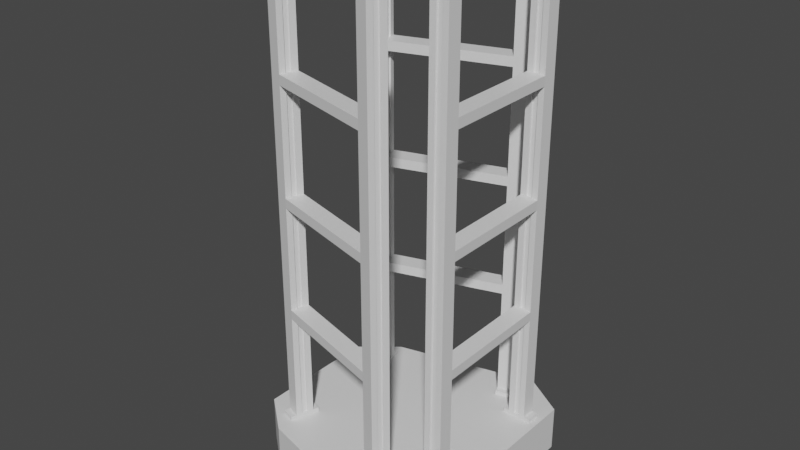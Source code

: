 # Source: Comercial3x1.blend  (saved by Blender 3.2.14; exported with 4.5.12 LTS)
import bpy
from mathutils import Matrix  # noqa: F401  (used for matrix-valued properties, if any)

bpy.ops.wm.read_factory_settings(use_empty=True)
scene = bpy.context.scene
scene.name = 'Scene'

# ---- collections
col_collection = bpy.data.collections.new('Collection'); scene.collection.children.link(col_collection)

# ---- materials (node trees are filled in below, after node groups)
mat_material = bpy.data.materials.new('Material')
mat_material.use_transparent_shadow = False
mat_metal = bpy.data.materials.new('Metal')
mat_metal.alpha_threshold = 0.0
mat_metal.use_transparent_shadow = False
mat_metal.line_color = (0.0, 0.0, 0.0, 1.0)

# ---- material node trees
mat_material.use_nodes = True; mat_material.node_tree.nodes.clear()
_N = mat_material.node_tree.nodes; _L = mat_material.node_tree.links
n0 = _N.new('ShaderNodeBsdfPrincipled'); n0.name = 'Principled BSDF'; n0.location = (10, 300)
n0.distribution = 'GGX'
n0.subsurface_method = 'RANDOM_WALK_SKIN'
n0.inputs[3].default_value = 1.45
n0.inputs[27].default_value = (0.0, 0.0, 0.0, 1.0)
n0.inputs[28].default_value = 1.0
n1 = _N.new('ShaderNodeOutputMaterial'); n1.name = 'Material Output'; n1.location = (300, 300)
_L.new(n0.outputs[0], n1.inputs[0])
n1.is_active_output = True
mat_metal.use_nodes = True; mat_metal.node_tree.nodes.clear()
_N = mat_metal.node_tree.nodes; _L = mat_metal.node_tree.links
n0 = _N.new('ShaderNodeOutputMaterial'); n0.name = 'Material Output'; n0.location = (300, 300)
n1 = _N.new('ShaderNodeBsdfPrincipled'); n1.name = 'Principled BSDF'; n1.location = (10, 300)
n1.distribution = 'GGX'
n1.subsurface_method = 'RANDOM_WALK_SKIN'
n1.inputs[2].default_value = 0.4
n1.inputs[3].default_value = 1.45
n1.inputs[27].default_value = (0.0, 0.0, 0.0, 1.0)
n1.inputs[28].default_value = 1.0
_L.new(n1.outputs[0], n0.inputs[0])
n0.is_active_output = True

# ---- world
world_world = bpy.data.worlds.new('World'); scene.world = world_world
world_world.use_nodes = True; world_world.node_tree.nodes.clear()
_N = world_world.node_tree.nodes; _L = world_world.node_tree.links
n0 = _N.new('ShaderNodeOutputWorld'); n0.name = 'World Output'; n0.location = (300, 300)
n1 = _N.new('ShaderNodeBackground'); n1.name = 'Background'; n1.location = (10, 300)
n1.inputs[0].default_value = (0.05088, 0.05088, 0.05088, 1.0)
_L.new(n1.outputs[0], n0.inputs[0])
n0.is_active_output = True
world_world.color = (0.05088, 0.05088, 0.05088)
world_world.use_sun_shadow = False
world_world.sun_shadow_jitter_overblur = 0.0

# ---- meshes
me_cube_001 = bpy.data.meshes.new('Cube.001')
me_cube_001.from_pydata([(-0.9597, -0.54, 0.0), (-0.9597, -0.54, 0.4), (-0.9597, 0.54, 0.0), (-0.9597, 0.54, 0.4), (1.0, -0.9, 0.0), (1.0, -0.9, 0.4), (1.0, 0.9, 0.0), (1.0, 0.9, 0.4), (0.6352, 1.127, 0.0), (-0.6352, 0.8067, 0.0), (-0.6352, 0.8067, 0.4), (0.6352, 1.127, 0.4), (-0.6352, -0.8067, 0.0), (0.6352, -1.127, 0.0), (0.6352, -1.127, 0.4), (-0.6352, -0.8067, 0.4)], [], [(0, 1, 3, 2), (8, 11, 7, 6), (6, 7, 5, 4), (12, 15, 1, 0), (8, 6, 4, 13), (10, 3, 1, 15), (7, 11, 14, 5), (11, 10, 15, 14), (2, 9, 12, 0), (9, 8, 13, 12), (4, 5, 14, 13), (13, 14, 15, 12), (2, 3, 10, 9), (9, 10, 11, 8)])
_uv = me_cube_001.uv_layers.new(name='UVMap')
_uv.uv.foreach_set('vector', [0.0, 0.2065, 0.08476, 0.2065, 0.08476, 0.4353, 5.95e-08, 0.4353, 0.4674, 0.6316, 0.4227, 0.5597, 0.5, 0.5116, 0.5447, 0.5836, 0.5848, 0.5116, 0.5, 0.5116, 0.5, 0.1302, 0.5848, 0.1302, 0.09971, 0.08451, 0.1535, 0.15, 0.08476, 0.2065, 0.03095, 0.141, 0.6621, 0.4775, 0.5848, 0.4294, 0.5848, 0.04803, 0.6621, 0.0, 0.1535, 0.4918, 0.08476, 0.4353, 0.08476, 0.2065, 0.1535, 0.15, 0.5, 0.5116, 0.4227, 0.5597, 0.4227, 0.08219, 0.5, 0.1302, 0.4227, 0.5597, 0.1535, 0.4918, 0.1535, 0.15, 0.4227, 0.08219, 1.0, 0.3532, 0.9312, 0.4097, 0.9312, 0.06781, 1.0, 0.1243, 0.9312, 0.4097, 0.6621, 0.4775, 0.6621, 0.0, 0.9312, 0.06781, 0.5447, 0.05823, 0.5, 0.1302, 0.4227, 0.08219, 0.4674, 0.0102, 0.402, 0.0, 0.4227, 0.08219, 0.1535, 0.15, 0.1328, 0.06781, 0.03095, 0.5008, 0.08476, 0.4353, 0.1535, 0.4918, 0.09971, 0.5573, 0.1328, 0.574, 0.1535, 0.4918, 0.4227, 0.5597, 0.402, 0.6418])
me_cube_001.materials.append(mat_material)
me_cube_001.update()
me_cube_002 = bpy.data.meshes.new('Cube.002')
me_cube_002.from_pydata([(-0.1522, 0.5264, -1.747), (-0.1522, 0.5264, -1.71), (-0.1522, 0.6483, -1.747), (-0.1522, 0.6483, -1.71), (0.1124, 0.5264, -1.747), (0.1124, 0.5264, -1.71), (0.1124, 0.6483, -1.747), (0.1124, 0.6483, -1.71), (0.05947, 0.6483, -1.747), (-0.09926, 0.6483, -1.747), (-0.09926, 0.6483, -1.71), (0.05947, 0.6483, -1.71), (-0.09926, 0.5264, -1.747), (0.05947, 0.5264, -1.747), (0.05947, 0.5264, -1.71), (-0.09926, 0.5264, -1.71), (0.006563, 0.6483, -1.747), (-0.04635, 0.6483, -1.747), (-0.04635, 0.6483, -1.71), (0.006563, 0.6483, -1.71), (-0.04635, 0.5264, -1.747), (0.006563, 0.5264, -1.747), (0.006563, 0.5264, -1.71), (-0.04635, 0.5264, -1.71), (0.006563, 0.6483, 2.29), (0.05947, 0.6483, 2.29), (-0.04635, 0.5264, 2.29), (-0.09926, 0.5264, 2.29), (0.05947, 0.5264, 2.29), (-0.09926, 0.6483, 2.29), (-0.04635, 0.6483, 2.29), (0.006563, 0.5264, 2.29), (-0.04635, 0.6317, -1.71), (0.006563, 0.6317, -1.71), (0.006563, 0.543, -1.71), (-0.04635, 0.543, -1.71), (0.006563, 0.6317, 2.29), (-0.04635, 0.6317, 2.29), (0.006563, 0.543, 2.29), (-0.04635, 0.543, 2.29), (-0.1124, -0.6483, -1.747), (-0.1124, -0.6483, -1.71), (-0.1124, -0.5264, -1.747), (-0.1124, -0.5264, -1.71), (0.1522, -0.6483, -1.747), (0.1522, -0.6483, -1.71), (0.1522, -0.5264, -1.747), (0.1522, -0.5264, -1.71), (0.09926, -0.5264, -1.747), (-0.05947, -0.5264, -1.747), (-0.05947, -0.5264, -1.71), (0.09926, -0.5264, -1.71), (-0.05947, -0.6483, -1.747), (0.09926, -0.6483, -1.747), (0.09926, -0.6483, -1.71), (-0.05947, -0.6483, -1.71), (0.04635, -0.5264, -1.747), (-0.006563, -0.5264, -1.747), (-0.006563, -0.5264, -1.71), (0.04635, -0.5264, -1.71), (-0.006563, -0.6483, -1.747), (0.04635, -0.6483, -1.747), (0.04635, -0.6483, -1.71), (-0.006563, -0.6483, -1.71), (0.04635, -0.5264, 2.29), (0.09926, -0.5264, 2.29), (-0.006563, -0.6483, 2.29), (-0.05947, -0.6483, 2.29), (0.09926, -0.6483, 2.29), (-0.05947, -0.5264, 2.29), (-0.006563, -0.5264, 2.29), (0.04635, -0.6483, 2.29), (-0.006563, -0.543, -1.71), (0.04635, -0.543, -1.71), (0.04635, -0.6317, -1.71), (-0.006563, -0.6317, -1.71), (0.04635, -0.543, 2.29), (-0.006563, -0.543, 2.29), (0.04635, -0.6317, 2.29), (-0.006563, -0.6317, 2.29), (0.006563, 0.6483, 1.332), (0.006563, 0.6483, 1.248), (0.006563, 0.6317, 1.332), (0.006563, 0.6317, 1.248), (0.006563, 0.6483, 0.2476), (0.006563, 0.6483, 0.3317), (0.006563, 0.6317, 0.2476), (0.006563, 0.6317, 0.3317), (0.006563, 0.6483, -0.7524), (0.006563, 0.6483, -0.6683), (0.006563, 0.6317, -0.7524), (0.006563, 0.6317, -0.6683), (0.006563, 0.5264, -0.7524), (0.006563, 0.5264, -0.6683), (0.006563, 0.543, -0.7524), (0.006563, 0.543, -0.6683), (0.006563, 0.5264, 0.3317), (0.006563, 0.5264, 0.2476), (0.006563, 0.543, 0.3317), (0.006563, 0.543, 0.2476), (0.006563, 0.5264, 1.332), (0.006563, 0.5264, 1.248), (0.006563, 0.543, 1.332), (0.006563, 0.543, 1.248), (-0.04635, 0.6483, -0.7524), (-0.04635, 0.6483, -0.6683), (-0.04635, 0.6317, -0.7524), (-0.04635, 0.6317, -0.6683), (-0.04635, 0.6483, 0.3317), (-0.04635, 0.6483, 0.2476), (-0.04635, 0.6317, 0.3317), (-0.04635, 0.6317, 0.2476), (-0.04635, 0.6483, 1.332), (-0.04635, 0.6483, 1.248), (-0.04635, 0.6317, 1.332), (-0.04635, 0.6317, 1.248), (-0.04635, 0.543, -0.7524), (-0.04635, 0.543, -0.6683), (-0.04635, 0.543, 0.3317), (-0.04635, 0.543, 0.2476), (-0.04635, 0.543, 1.332), (-0.04635, 0.543, 1.248), (-0.04635, 0.5264, -0.7524), (-0.04635, 0.5264, -0.6683), (-0.09926, 0.5264, -0.7524), (-0.09926, 0.5264, -0.6683), (-0.04635, 0.5264, 0.3317), (-0.04635, 0.5264, 0.2476), (-0.09926, 0.5264, 0.3317), (-0.09926, 0.5264, 0.2476), (-0.04635, 0.5264, 1.332), (-0.04635, 0.5264, 1.248), (-0.09926, 0.5264, 1.332), (-0.09926, 0.5264, 1.248), (-0.09926, 0.6483, -0.7524), (-0.09926, 0.6483, -0.6683), (-0.09926, 0.6483, 0.3317), (-0.09926, 0.6483, 0.2476), (-0.09926, 0.6483, 1.332), (-0.09926, 0.6483, 1.248), (0.05947, 0.5264, -0.7524), (0.05947, 0.5264, -0.6683), (0.05947, 0.5264, 0.3317), (0.05947, 0.5264, 0.2476), (0.05947, 0.5264, 1.332), (0.05947, 0.5264, 1.248), (0.05947, 0.6483, -0.7524), (0.05947, 0.6483, -0.6683), (0.05947, 0.6483, 0.3317), (0.05947, 0.6483, 0.2476), (0.05947, 0.6483, 1.332), (0.05947, 0.6483, 1.248), (0.04635, -0.5264, 1.332), (0.04635, -0.5264, 1.248), (0.04635, -0.543, 1.332), (0.04635, -0.543, 1.248), (0.04635, -0.5264, 0.2476), (0.04635, -0.5264, 0.3317), (0.04635, -0.543, 0.2476), (0.04635, -0.543, 0.3317), (0.04635, -0.5264, -0.7524), (0.04635, -0.5264, -0.6683), (0.04635, -0.543, -0.7524), (0.04635, -0.543, -0.6683), (0.04635, -0.6483, -0.7524), (0.04635, -0.6483, -0.6683), (0.04635, -0.6317, -0.7524), (0.04635, -0.6317, -0.6683), (0.04635, -0.6483, 0.3317), (0.04635, -0.6483, 0.2476), (0.04635, -0.6317, 0.3317), (0.04635, -0.6317, 0.2476), (0.04635, -0.6483, 1.332), (0.04635, -0.6483, 1.248), (0.04635, -0.6317, 1.332), (0.04635, -0.6317, 1.248), (-0.006563, -0.5264, -0.7524), (-0.006563, -0.5264, -0.6683), (-0.006563, -0.543, -0.7524), (-0.006563, -0.543, -0.6683), (-0.006563, -0.5264, 0.3317), (-0.006563, -0.5264, 0.2476), (-0.006563, -0.543, 0.3317), (-0.006563, -0.543, 0.2476), (-0.006563, -0.5264, 1.332), (-0.006563, -0.5264, 1.248), (-0.006563, -0.543, 1.332), (-0.006563, -0.543, 1.248), (-0.006563, -0.6317, -0.7524), (-0.006563, -0.6317, -0.6683), (-0.006563, -0.6317, 0.3317), (-0.006563, -0.6317, 0.2476), (-0.006563, -0.6317, 1.332), (-0.006563, -0.6317, 1.248), (-0.006563, -0.6483, -0.7524), (-0.006563, -0.6483, -0.6683), (-0.05947, -0.6483, -0.7524), (-0.05947, -0.6483, -0.6683), (-0.006563, -0.6483, 0.3317), (-0.006563, -0.6483, 0.2476), (-0.05947, -0.6483, 0.3317), (-0.05947, -0.6483, 0.2476), (-0.006563, -0.6483, 1.332), (-0.006563, -0.6483, 1.248), (-0.05947, -0.6483, 1.332), (-0.05947, -0.6483, 1.248), (-0.05947, -0.5264, -0.7524), (-0.05947, -0.5264, -0.6683), (-0.05947, -0.5264, 0.3317), (-0.05947, -0.5264, 0.2476), (-0.05947, -0.5264, 1.332), (-0.05947, -0.5264, 1.248), (0.09926, -0.6483, -0.7524), (0.09926, -0.6483, -0.6683), (0.09926, -0.6483, 0.3317), (0.09926, -0.6483, 0.2476), (0.09926, -0.6483, 1.332), (0.09926, -0.6483, 1.248), (0.09926, -0.5264, -0.7524), (0.09926, -0.5264, -0.6683), (0.09926, -0.5264, 0.3317), (0.09926, -0.5264, 0.2476), (0.09926, -0.5264, 1.332), (0.09926, -0.5264, 1.248)], [], [(0, 1, 3, 2), (8, 11, 7, 6), (6, 7, 5, 4), (12, 15, 1, 0), (8, 6, 4, 13), (10, 3, 1, 15), (7, 11, 14, 5), (2, 9, 12, 0), (16, 8, 13, 21), (4, 5, 14, 13), (20, 23, 15, 12), (2, 3, 10, 9), (16, 19, 11, 8), (9, 10, 18, 17), (17, 18, 19, 16), (13, 14, 22, 21), (21, 22, 23, 20), (9, 17, 20, 12), (17, 16, 21, 20), (23, 22, 34, 35), (19, 18, 32, 33), (37, 39, 38, 36), (27, 26, 39, 37, 30, 29), (25, 24, 36, 38, 31, 28), (40, 41, 43, 42), (48, 51, 47, 46), (46, 47, 45, 44), (52, 55, 41, 40), (48, 46, 44, 53), (50, 43, 41, 55), (47, 51, 54, 45), (42, 49, 52, 40), (56, 48, 53, 61), (44, 45, 54, 53), (60, 63, 55, 52), (42, 43, 50, 49), (56, 59, 51, 48), (49, 50, 58, 57), (57, 58, 59, 56), (53, 54, 62, 61), (61, 62, 63, 60), (49, 57, 60, 52), (57, 56, 61, 60), (63, 62, 74, 75), (59, 58, 72, 73), (77, 79, 78, 76), (67, 66, 79, 77, 70, 69), (65, 64, 76, 78, 71, 68), (150, 80, 24, 25), (24, 80, 82, 36), (81, 85, 87, 83), (88, 19, 33, 90), (84, 89, 91, 86), (33, 32, 106, 90), (22, 14, 140, 92), (22, 92, 94, 34), (93, 97, 99, 95), (100, 31, 38, 102), (120, 102, 38, 39), (96, 101, 103, 98), (18, 10, 134, 104), (18, 104, 106, 32), (91, 107, 111, 86), (105, 109, 111, 107), (87, 110, 115, 83), (112, 30, 37, 114), (82, 114, 37, 36), (108, 113, 115, 110), (35, 34, 94, 116), (117, 95, 99, 119), (118, 98, 103, 121), (26, 130, 120, 39), (122, 23, 35, 116), (15, 23, 122, 124), (127, 123, 117, 119), (125, 123, 127, 129), (132, 130, 26, 27), (131, 126, 118, 121), (138, 132, 27, 29), (128, 126, 131, 133), (10, 15, 124, 134), (105, 135, 137, 109), (108, 136, 139, 113), (135, 125, 129, 137), (136, 128, 133, 139), (112, 138, 29, 30), (14, 11, 146, 140), (93, 141, 143, 97), (96, 142, 145, 101), (100, 144, 28, 31), (11, 19, 88, 146), (141, 147, 149, 143), (142, 148, 151, 145), (147, 89, 84, 149), (148, 85, 81, 151), (144, 150, 25, 28), (222, 152, 64, 65), (64, 152, 154, 76), (153, 157, 159, 155), (160, 59, 73, 162), (73, 72, 178, 162), (156, 161, 163, 158), (62, 54, 212, 164), (62, 164, 166, 74), (165, 169, 171, 167), (172, 71, 78, 174), (192, 174, 78, 79), (168, 173, 175, 170), (58, 50, 206, 176), (58, 176, 178, 72), (163, 179, 183, 158), (159, 182, 187, 155), (177, 181, 183, 179), (184, 70, 77, 186), (154, 186, 77, 76), (180, 185, 187, 182), (75, 74, 166, 188), (189, 167, 171, 191), (66, 202, 192, 79), (190, 170, 175, 193), (194, 63, 75, 188), (55, 63, 194, 196), (199, 195, 189, 191), (197, 195, 199, 201), (204, 202, 66, 67), (203, 198, 190, 193), (210, 204, 67, 69), (200, 198, 203, 205), (50, 55, 196, 206), (177, 207, 209, 181), (207, 197, 201, 209), (180, 208, 211, 185), (208, 200, 205, 211), (184, 210, 69, 70), (54, 51, 218, 212), (165, 213, 215, 169), (168, 214, 217, 173), (172, 216, 68, 71), (51, 59, 160, 218), (213, 219, 221, 215), (219, 161, 156, 221), (214, 220, 223, 217), (220, 157, 153, 223), (216, 222, 65, 68), (85, 148, 149, 84), (148, 142, 143, 149), (128, 136, 137, 129), (136, 108, 109, 137), (108, 110, 111, 109), (110, 87, 86, 111), (87, 85, 84, 86), (89, 147, 146, 88), (147, 141, 140, 146), (95, 117, 123, 93), (92, 122, 116, 94), (125, 135, 134, 124), (135, 105, 104, 134), (105, 107, 106, 104), (107, 91, 90, 106), (91, 89, 88, 90), (81, 83, 82, 80), (83, 115, 114, 82), (115, 113, 112, 114), (113, 139, 138, 112), (139, 133, 132, 138), (145, 151, 150, 144), (151, 81, 80, 150), (211, 205, 204, 210), (205, 203, 202, 204), (203, 193, 192, 202), (193, 175, 174, 192), (175, 173, 172, 174), (173, 217, 216, 172), (217, 223, 222, 216), (220, 214, 215, 221), (214, 168, 169, 215), (168, 170, 171, 169), (170, 190, 191, 171), (190, 198, 199, 191), (198, 200, 201, 199), (200, 208, 209, 201), (219, 213, 212, 218), (213, 165, 164, 212), (165, 167, 166, 164), (167, 189, 188, 166), (189, 195, 194, 188), (195, 197, 196, 194), (197, 207, 206, 196), (161, 177, 179, 163), (162, 178, 176, 160), (160, 176, 122, 92), (176, 206, 124, 122), (206, 207, 125, 124), (207, 177, 123, 125), (177, 161, 93, 123), (161, 219, 141, 93), (219, 218, 140, 141), (218, 160, 92, 140), (97, 127, 119, 99), (158, 183, 181, 156), (157, 180, 182, 159), (98, 118, 126, 96), (102, 120, 130, 100), (152, 184, 186, 154), (155, 187, 185, 153), (101, 131, 121, 103), (156, 181, 127, 97), (181, 209, 129, 127), (209, 208, 128, 129), (208, 180, 126, 128), (180, 157, 96, 126), (157, 220, 142, 96), (220, 221, 143, 142), (221, 156, 97, 143), (153, 185, 131, 101), (185, 211, 133, 131), (211, 210, 132, 133), (210, 184, 130, 132), (184, 152, 100, 130), (152, 222, 144, 100), (222, 223, 145, 144), (223, 153, 101, 145)])
_uv = me_cube_002.uv_layers.new(name='UVMap')
_uv.uv.foreach_set('vector', [0.8768, 0.9668, 0.8677, 0.9668, 0.8677, 0.9369, 0.8768, 0.9369, 0.6505, 0.0, 0.6505, 0.009108, 0.6375, 0.009108, 0.6375, 0.0, 0.8677, 0.9668, 0.8586, 0.9668, 0.8586, 0.9369, 0.8677, 0.9369, 0.7806, 0.0, 0.7806, 0.009108, 0.7676, 0.009108, 0.7676, 0.0, 0.9185, 0.8549, 0.9185, 0.8679, 0.8885, 0.8679, 0.8885, 0.8549, 0.8716, 0.9069, 0.8846, 0.9069, 0.8846, 0.9369, 0.8716, 0.9369, 0.8885, 0.9069, 0.9015, 0.9069, 0.9015, 0.9369, 0.8885, 0.9369, 0.9185, 0.8029, 0.9185, 0.8159, 0.8885, 0.8159, 0.8885, 0.8029, 0.9185, 0.8419, 0.9185, 0.8549, 0.8885, 0.8549, 0.8885, 0.8419, 0.8326, 0.0, 0.8326, 0.009108, 0.8196, 0.009108, 0.8196, 0.0, 0.7936, 0.0, 0.7936, 0.009108, 0.7806, 0.009108, 0.7806, 0.0, 0.7025, 0.0, 0.7025, 0.009108, 0.6895, 0.009108, 0.6895, 0.0, 0.6635, 0.0, 0.6635, 0.009108, 0.6505, 0.009108, 0.6505, 0.0, 0.6895, 0.0, 0.6895, 0.009108, 0.6765, 0.009108, 0.6765, 0.0, 0.6765, 0.0, 0.6765, 0.009108, 0.6635, 0.009108, 0.6635, 0.0, 0.8196, 0.0, 0.8196, 0.009108, 0.8066, 0.009108, 0.8066, 0.0, 0.8066, 0.0, 0.8066, 0.009108, 0.7936, 0.009108, 0.7936, 0.0, 0.9185, 0.8159, 0.9185, 0.8289, 0.8885, 0.8289, 0.8885, 0.8159, 0.9185, 0.8289, 0.9185, 0.8419, 0.8885, 0.8419, 0.8885, 0.8289, 0.9147, 0.7837, 0.9147, 0.7707, 0.9187, 0.7707, 0.9187, 0.7837, 0.9187, 0.7837, 0.9187, 0.7967, 0.9147, 0.7967, 0.9147, 0.7837, 0.9144, 0.8939, 0.8926, 0.8939, 0.8926, 0.8809, 0.9144, 0.8809, 0.8885, 0.9069, 0.8885, 0.8939, 0.8926, 0.8939, 0.9144, 0.8939, 0.9185, 0.8939, 0.9185, 0.9069, 0.9185, 0.8679, 0.9185, 0.8809, 0.9144, 0.8809, 0.8926, 0.8809, 0.8885, 0.8809, 0.8885, 0.8679, 0.962, 0.9512, 0.9528, 0.9512, 0.9528, 0.9212, 0.962, 0.9212, 0.7806, 0.2446, 0.7806, 0.2537, 0.7676, 0.2537, 0.7676, 0.2446, 0.9107, 0.9369, 0.9015, 0.9369, 0.9015, 0.9069, 0.9107, 0.9069, 0.7155, 0.0, 0.7155, 0.009108, 0.7025, 0.009108, 0.7025, 0.0, 0.8885, 0.8549, 0.8885, 0.8679, 0.8586, 0.8679, 0.8586, 0.8549, 0.8976, 0.7707, 0.9106, 0.7707, 0.9106, 0.8007, 0.8976, 0.8007, 0.8586, 0.9069, 0.8716, 0.9069, 0.8716, 0.9369, 0.8586, 0.9369, 0.8885, 0.8029, 0.8885, 0.8159, 0.8586, 0.8159, 0.8586, 0.8029, 0.8885, 0.8419, 0.8885, 0.8549, 0.8586, 0.8549, 0.8586, 0.8419, 0.7676, 0.0, 0.7676, 0.009108, 0.7545, 0.009108, 0.7545, 0.0, 0.7285, 0.0, 0.7285, 0.009108, 0.7155, 0.009108, 0.7155, 0.0, 0.8326, 0.2446, 0.8326, 0.2537, 0.8196, 0.2537, 0.8196, 0.2446, 0.7936, 0.2446, 0.7936, 0.2537, 0.7806, 0.2537, 0.7806, 0.2446, 0.8196, 0.2446, 0.8196, 0.2537, 0.8066, 0.2537, 0.8066, 0.2446, 0.8066, 0.2446, 0.8066, 0.2537, 0.7936, 0.2537, 0.7936, 0.2446, 0.7545, 0.0, 0.7545, 0.009108, 0.7415, 0.009108, 0.7415, 0.0, 0.7415, 0.0, 0.7415, 0.009108, 0.7285, 0.009108, 0.7285, 0.0, 0.8885, 0.8159, 0.8885, 0.8289, 0.8586, 0.8289, 0.8586, 0.8159, 0.8885, 0.8289, 0.8885, 0.8419, 0.8586, 0.8419, 0.8586, 0.8289, 0.9106, 0.7967, 0.9106, 0.7837, 0.9147, 0.7837, 0.9147, 0.7967, 0.9147, 0.7707, 0.9147, 0.7837, 0.9106, 0.7837, 0.9106, 0.7707, 0.8845, 0.8939, 0.8627, 0.8939, 0.8627, 0.8809, 0.8845, 0.8809, 0.8586, 0.9069, 0.8586, 0.8939, 0.8627, 0.8939, 0.8845, 0.8939, 0.8885, 0.8939, 0.8885, 0.9069, 0.8885, 0.8679, 0.8885, 0.8809, 0.8845, 0.8809, 0.8627, 0.8809, 0.8586, 0.8809, 0.8586, 0.8679, 0.6505, 0.7569, 0.6635, 0.7569, 0.6635, 0.9924, 0.6505, 0.9924, 0.9488, 0.9833, 0.9488, 0.7478, 0.9528, 0.7478, 0.9528, 0.9833, 0.9488, 0.7271, 0.9488, 0.502, 0.9528, 0.502, 0.9528, 0.7271, 0.9488, 0.2355, 0.9488, 0.0, 0.9528, 0.0, 0.9528, 0.2355, 0.9488, 0.4813, 0.9488, 0.2562, 0.9528, 0.2562, 0.9528, 0.4813, 0.8326, 0.0, 0.8456, 0.0, 0.8456, 0.2355, 0.8326, 0.2355, 0.8066, 0.009108, 0.8196, 0.009108, 0.8196, 0.2446, 0.8066, 0.2446, 0.9919, 0.471, 0.9919, 0.2355, 0.9959, 0.2355, 0.9959, 0.471, 0.9959, 0.2251, 0.9959, 2.98e-08, 1.0, 0.0, 1.0, 0.2251, 0.8025, 0.7568, 0.8025, 0.9923, 0.7984, 0.9923, 0.7984, 0.7568, 0.8065, 0.7247, 0.8195, 0.7247, 0.8195, 0.9601, 0.8065, 0.9601, 0.9959, 0.4503, 0.9959, 0.2251, 1.0, 0.2251, 1.0, 0.4503, 0.6765, 0.009108, 0.6895, 0.009108, 0.6895, 0.2446, 0.6765, 0.2446, 0.9488, 0.0, 0.9488, 0.2355, 0.9447, 0.2355, 0.9447, 0.0, 0.8326, 0.2562, 0.8456, 0.2562, 0.8456, 0.4813, 0.8326, 0.4813, 0.9488, 0.2562, 0.9488, 0.4813, 0.9447, 0.4813, 0.9447, 0.2562, 0.8326, 0.502, 0.8456, 0.502, 0.8456, 0.7271, 0.8326, 0.7271, 0.9488, 0.7478, 0.9488, 0.9833, 0.9447, 0.9833, 0.9447, 0.7478, 0.8326, 0.7478, 0.8456, 0.7478, 0.8456, 0.9833, 0.8326, 0.9833, 0.9488, 0.502, 0.9488, 0.7271, 0.9447, 0.7271, 0.9447, 0.502, 0.9659, 0.471, 0.9528, 0.471, 0.9528, 0.2355, 0.9659, 0.2355, 0.9919, 0.9006, 0.9789, 0.9006, 0.9789, 0.6754, 0.9919, 0.6754, 0.7806, 0.7568, 0.7936, 0.7568, 0.7936, 0.9819, 0.7806, 0.9819, 0.9919, 0.2355, 0.9919, 0.0, 0.9959, 0.0, 0.9959, 0.2355, 0.8025, 0.9923, 0.8025, 0.7568, 0.8065, 0.7568, 0.8065, 0.9923, 0.7806, 0.009108, 0.7936, 0.009108, 0.7936, 0.2446, 0.7806, 0.2446, 0.9919, 0.9212, 0.9919, 0.6961, 0.9959, 0.6961, 0.9959, 0.9212, 0.9659, 0.6754, 0.9789, 0.6754, 0.9789, 0.9006, 0.9659, 0.9006, 0.8195, 0.4892, 0.8326, 0.4892, 0.8326, 0.7247, 0.8195, 0.7247, 0.9236, 0.9959, 0.9236, 0.7707, 0.9277, 0.7707, 0.9277, 0.9959, 0.0, 0.7478, 0.02995, 0.7478, 0.02995, 0.9833, 0.0, 0.9833, 0.9528, 0.6961, 0.9659, 0.6961, 0.9659, 0.9212, 0.9528, 0.9212, 5.96e-08, 0.0, 0.02995, 0.0, 0.02995, 0.2355, 5.96e-08, 0.2355, 0.6765, 0.2653, 0.6895, 0.2653, 0.6895, 0.4904, 0.6765, 0.4904, 0.6765, 0.5111, 0.6895, 0.5111, 0.6895, 0.7362, 0.6765, 0.7362, 5.96e-08, 0.2562, 0.02995, 0.2562, 0.02995, 0.4813, 5.96e-08, 0.4813, 5.96e-08, 0.502, 0.02995, 0.502, 0.02995, 0.7271, 0.0, 0.7271, 0.6765, 0.7569, 0.6895, 0.7569, 0.6895, 0.9924, 0.6765, 0.9924, 0.6075, 0.0, 0.6375, 0.0, 0.6375, 0.2355, 0.6075, 0.2355, 0.9789, 0.0, 0.9919, 0.0, 0.9919, 0.2251, 0.9789, 0.2251, 0.9659, 0.0, 0.9789, 0.0, 0.9789, 0.2251, 0.9659, 0.2251, 0.8976, 0.5353, 0.9106, 0.5353, 0.9106, 0.7707, 0.8976, 0.7707, 0.6505, 0.009108, 0.6635, 0.009108, 0.6635, 0.2446, 0.6505, 0.2446, 0.6075, 0.2562, 0.6375, 0.2562, 0.6375, 0.4813, 0.6075, 0.4813, 0.6075, 0.502, 0.6375, 0.502, 0.6375, 0.7271, 0.6075, 0.7271, 0.6505, 0.2653, 0.6635, 0.2653, 0.6635, 0.4904, 0.6505, 0.4904, 0.6505, 0.5111, 0.6635, 0.5111, 0.6635, 0.7362, 0.6505, 0.7362, 0.6075, 0.7478, 0.6375, 0.7478, 0.6375, 0.9833, 0.6075, 0.9833, 0.8065, 0.4892, 0.8195, 0.4892, 0.8195, 0.7247, 0.8065, 0.7247, 0.9277, 0.7707, 0.9277, 0.5353, 0.9317, 0.5353, 0.9317, 0.7707, 0.9277, 0.9959, 0.9277, 0.7707, 0.9317, 0.7707, 0.9317, 0.9959, 0.9236, 0.7707, 0.9236, 0.5353, 0.9277, 0.5353, 0.9277, 0.7707, 0.9528, 0.0, 0.9659, 0.0, 0.9659, 0.2355, 0.9528, 0.2355, 0.9317, 0.9959, 0.9317, 0.7707, 0.9358, 0.7707, 0.9358, 0.9959, 0.7415, 0.009108, 0.7545, 0.009108, 0.7545, 0.2446, 0.7415, 0.2446, 0.9447, 0.0, 0.9447, 0.2355, 0.9406, 0.2355, 0.9406, 0.0, 0.9447, 0.2562, 0.9447, 0.4813, 0.9406, 0.4813, 0.9406, 0.2562, 0.9447, 0.7478, 0.9447, 0.9833, 0.9406, 0.9833, 0.9406, 0.7478, 0.8456, 0.7478, 0.8586, 0.7478, 0.8586, 0.9833, 0.8456, 0.9833, 0.9447, 0.502, 0.9447, 0.7271, 0.9406, 0.7271, 0.9406, 0.502, 0.8066, 0.2537, 0.8196, 0.2537, 0.8196, 0.4892, 0.8066, 0.4892, 0.7943, 0.9923, 0.7943, 0.7568, 0.7984, 0.7568, 0.7984, 0.9923, 0.9789, 0.2251, 0.9919, 0.2251, 0.9919, 0.4503, 0.9789, 0.4503, 0.9659, 0.4503, 0.9789, 0.4503, 0.9789, 0.6754, 0.9659, 0.6754, 0.9919, 0.6961, 0.9919, 0.471, 0.9959, 0.471, 0.9959, 0.6961, 0.9358, 0.5353, 0.9358, 0.7707, 0.9317, 0.7707, 0.9317, 0.5353, 0.8195, 0.7247, 0.8326, 0.7247, 0.8326, 0.9601, 0.8195, 0.9601, 0.9195, 0.9959, 0.9195, 0.7707, 0.9236, 0.7707, 0.9236, 0.9959, 0.8456, 0.0, 0.8586, 0.0, 0.8586, 0.2355, 0.8456, 0.2355, 0.8456, 0.2562, 0.8586, 0.2562, 0.8586, 0.4813, 0.8456, 0.4813, 0.9366, 0.9833, 0.9366, 0.7478, 0.9406, 0.7478, 0.9406, 0.9833, 0.8456, 0.502, 0.8586, 0.502, 0.8586, 0.7271, 0.8456, 0.7271, 0.9366, 0.2355, 0.9366, 0.0, 0.9406, 0.0, 0.9406, 0.2355, 0.7155, 0.009108, 0.7285, 0.009108, 0.7285, 0.2446, 0.7155, 0.2446, 0.9366, 0.4813, 0.9366, 0.2562, 0.9406, 0.2562, 0.9406, 0.4813, 0.7155, 0.2653, 0.7285, 0.2653, 0.7285, 0.4904, 0.7155, 0.4904, 0.7155, 0.7569, 0.7285, 0.7569, 0.7285, 0.9924, 0.7155, 0.9924, 0.9366, 0.7271, 0.9366, 0.502, 0.9406, 0.502, 0.9406, 0.7271, 0.2888, 0.7478, 0.3187, 0.7478, 0.3187, 0.9833, 0.2888, 0.9833, 0.7155, 0.5111, 0.7285, 0.5111, 0.7285, 0.7362, 0.7155, 0.7362, 0.2888, 0.0, 0.3187, 0.0, 0.3187, 0.2355, 0.2888, 0.2355, 0.7676, 0.7568, 0.7806, 0.7568, 0.7806, 0.9819, 0.7676, 0.9819, 0.2888, 0.2562, 0.3187, 0.2562, 0.3187, 0.4813, 0.2888, 0.4813, 0.9659, 0.2251, 0.9789, 0.2251, 0.9789, 0.4503, 0.9659, 0.4503, 0.2888, 0.502, 0.3187, 0.502, 0.3187, 0.7271, 0.2888, 0.7271, 0.9106, 0.5353, 0.9236, 0.5353, 0.9236, 0.7707, 0.9106, 0.7707, 0.3187, 0.0, 0.3487, 0.0, 0.3487, 0.2355, 0.3187, 0.2355, 0.7415, 0.2653, 0.7545, 0.2653, 0.7545, 0.4904, 0.7415, 0.4904, 0.7415, 0.5111, 0.7545, 0.5111, 0.7545, 0.7362, 0.7415, 0.7362, 0.7415, 0.7569, 0.7545, 0.7569, 0.7545, 0.9924, 0.7415, 0.9924, 0.7806, 0.2537, 0.7936, 0.2537, 0.7936, 0.4892, 0.7806, 0.4892, 0.3187, 0.2562, 0.3487, 0.2562, 0.3487, 0.4813, 0.3187, 0.4813, 0.9919, 0.6754, 0.9789, 0.6754, 0.9789, 0.4503, 0.9919, 0.4503, 0.3187, 0.502, 0.3487, 0.502, 0.3487, 0.7271, 0.3187, 0.7271, 0.9528, 0.471, 0.9659, 0.471, 0.9659, 0.6961, 0.9528, 0.6961, 0.3187, 0.7478, 0.3487, 0.7478, 0.3487, 0.9833, 0.3187, 0.9833, 0.6635, 0.5111, 0.6505, 0.5111, 0.6505, 0.4904, 0.6635, 0.4904, 0.6375, 0.502, 0.6075, 0.502, 0.6075, 0.4813, 0.6375, 0.4813, 0.02995, 0.502, 5.96e-08, 0.502, 5.96e-08, 0.4813, 0.02995, 0.4813, 0.6895, 0.5111, 0.6765, 0.5111, 0.6765, 0.4904, 0.6895, 0.4904, 0.9488, 0.502, 0.9447, 0.502, 0.9447, 0.4813, 0.9488, 0.4813, 0.8456, 0.502, 0.8326, 0.502, 0.8326, 0.4813, 0.8456, 0.4813, 0.9528, 0.502, 0.9488, 0.502, 0.9488, 0.4813, 0.9528, 0.4813, 0.6635, 0.2653, 0.6505, 0.2653, 0.6505, 0.2446, 0.6635, 0.2446, 0.6375, 0.2562, 0.6075, 0.2562, 0.6075, 0.2355, 0.6375, 0.2355, 0.9237, 0.5348, 0.9107, 0.5353, 0.9106, 0.5312, 0.9236, 0.5307, 0.9106, 0.2631, 0.9236, 0.2636, 0.9234, 0.2676, 0.9104, 0.2671, 0.02995, 0.2562, 5.96e-08, 0.2562, 5.96e-08, 0.2355, 0.02995, 0.2355, 0.6895, 0.2653, 0.6765, 0.2653, 0.6765, 0.2446, 0.6895, 0.2446, 0.9488, 0.2562, 0.9447, 0.2562, 0.9447, 0.2355, 0.9488, 0.2355, 0.8456, 0.2562, 0.8326, 0.2562, 0.8326, 0.2355, 0.8456, 0.2355, 0.9528, 0.2562, 0.9488, 0.2562, 0.9488, 0.2355, 0.9528, 0.2355, 0.9488, 0.7271, 0.9528, 0.7271, 0.9528, 0.7478, 0.9488, 0.7478, 0.8326, 0.7271, 0.8456, 0.7271, 0.8456, 0.7478, 0.8326, 0.7478, 0.9447, 0.7271, 0.9488, 0.7271, 0.9488, 0.7478, 0.9447, 0.7478, 0.6765, 0.7362, 0.6895, 0.7362, 0.6895, 0.7569, 0.6765, 0.7569, 0.0, 0.7271, 0.02995, 0.7271, 0.02995, 0.7478, 0.0, 0.7478, 0.6075, 0.7271, 0.6375, 0.7271, 0.6375, 0.7478, 0.6075, 0.7478, 0.6505, 0.7362, 0.6635, 0.7362, 0.6635, 0.7569, 0.6505, 0.7569, 0.2888, 0.7271, 0.3187, 0.7271, 0.3187, 0.7478, 0.2888, 0.7478, 0.7155, 0.7362, 0.7285, 0.7362, 0.7285, 0.7569, 0.7155, 0.7569, 0.9366, 0.7271, 0.9406, 0.7271, 0.9406, 0.7478, 0.9366, 0.7478, 0.8456, 0.7271, 0.8586, 0.7271, 0.8586, 0.7478, 0.8456, 0.7478, 0.9406, 0.7271, 0.9447, 0.7271, 0.9447, 0.7478, 0.9406, 0.7478, 0.7415, 0.7362, 0.7545, 0.7362, 0.7545, 0.7569, 0.7415, 0.7569, 0.3187, 0.7271, 0.3487, 0.7271, 0.3487, 0.7478, 0.3187, 0.7478, 0.3487, 0.502, 0.3187, 0.502, 0.3187, 0.4813, 0.3487, 0.4813, 0.7545, 0.5111, 0.7415, 0.5111, 0.7415, 0.4904, 0.7545, 0.4904, 0.9447, 0.502, 0.9406, 0.502, 0.9406, 0.4813, 0.9447, 0.4813, 0.8586, 0.502, 0.8456, 0.502, 0.8456, 0.4813, 0.8586, 0.4813, 0.9406, 0.502, 0.9366, 0.502, 0.9366, 0.4813, 0.9406, 0.4813, 0.7285, 0.5111, 0.7155, 0.5111, 0.7155, 0.4904, 0.7285, 0.4904, 0.3187, 0.502, 0.2888, 0.502, 0.2888, 0.4813, 0.3187, 0.4813, 0.3487, 0.2562, 0.3187, 0.2562, 0.3187, 0.2355, 0.3487, 0.2355, 0.7545, 0.2653, 0.7415, 0.2653, 0.7415, 0.2446, 0.7545, 0.2446, 0.9447, 0.2562, 0.9406, 0.2562, 0.9406, 0.2355, 0.9447, 0.2355, 0.8586, 0.2562, 0.8456, 0.2562, 0.8456, 0.2355, 0.8586, 0.2355, 0.9406, 0.2562, 0.9366, 0.2562, 0.9366, 0.2355, 0.9406, 0.2355, 0.7285, 0.2653, 0.7155, 0.2653, 0.7155, 0.2446, 0.7285, 0.2446, 0.3187, 0.2562, 0.2888, 0.2562, 0.2888, 0.2355, 0.3187, 0.2355, 0.9236, 0.2717, 0.9106, 0.2722, 0.9104, 0.2681, 0.9234, 0.2676, 0.9107, 0.0, 0.9237, 0.0004911, 0.9236, 0.004556, 0.9106, 0.004065, 0.9106, 0.004065, 0.9236, 0.004556, 0.9236, 0.2636, 0.9106, 0.2631, 0.9236, 0.004556, 0.9366, 0.005047, 0.9366, 0.2641, 0.9236, 0.2636, 0.2888, 0.2355, 0.2888, 0.2562, 0.02995, 0.2562, 0.02995, 0.2355, 0.8976, 0.2727, 0.9106, 0.2722, 0.9106, 0.5312, 0.8976, 0.5317, 0.9106, 0.2722, 0.9236, 0.2717, 0.9236, 0.5307, 0.9106, 0.5312, 0.9236, 0.2717, 0.9366, 0.2712, 0.9366, 0.5302, 0.9236, 0.5307, 0.3487, 0.2562, 0.3487, 0.2355, 0.6075, 0.2355, 0.6075, 0.2562, 0.8976, 0.003573, 0.9106, 0.004065, 0.9106, 0.2631, 0.8976, 0.2626, 0.8716, 0.5307, 0.8846, 0.5312, 0.8844, 0.5353, 0.8714, 0.5348, 0.8717, 0.2676, 0.8847, 0.2681, 0.8846, 0.2722, 0.8716, 0.2717, 0.7935, 0.4932, 0.7805, 0.4937, 0.7804, 0.4897, 0.7934, 0.4892, 0.7937, 0.7563, 0.7807, 0.7568, 0.7805, 0.7527, 0.7935, 0.7523, 0.8847, 0.2671, 0.8717, 0.2676, 0.8716, 0.2636, 0.8846, 0.2631, 0.8846, 0.004065, 0.8716, 0.004556, 0.8714, 0.0004911, 0.8844, 0.0, 0.8717, 0.5353, 0.8847, 0.5357, 0.8846, 0.5398, 0.8716, 0.5393, 0.8716, 0.7983, 0.8846, 0.7988, 0.8844, 0.8029, 0.8714, 0.8024, 0.8716, 0.2717, 0.8846, 0.2722, 0.8846, 0.5312, 0.8716, 0.5307, 0.8846, 0.2722, 0.8976, 0.2727, 0.8976, 0.5317, 0.8846, 0.5312, 0.2888, 0.4813, 0.2888, 0.502, 0.02995, 0.502, 0.02995, 0.4813, 0.7676, 0.4942, 0.7805, 0.4937, 0.7805, 0.7527, 0.7676, 0.7532, 0.7805, 0.4937, 0.7935, 0.4932, 0.7935, 0.7523, 0.7805, 0.7527, 0.7935, 0.4932, 0.8065, 0.4928, 0.8065, 0.7518, 0.7935, 0.7523, 0.3487, 0.502, 0.3487, 0.4813, 0.6075, 0.4813, 0.6075, 0.502, 0.8586, 0.2712, 0.8716, 0.2717, 0.8716, 0.5307, 0.8586, 0.5302, 0.8716, 0.5393, 0.8846, 0.5398, 0.8846, 0.7988, 0.8716, 0.7983, 0.8846, 0.5398, 0.8976, 0.5403, 0.8976, 0.7993, 0.8846, 0.7988, 0.2888, 0.7271, 0.2888, 0.7478, 0.02995, 0.7478, 0.02995, 0.7271, 0.8586, 0.005047, 0.8716, 0.004556, 0.8716, 0.2636, 0.8586, 0.2641, 0.8716, 0.004556, 0.8846, 0.004065, 0.8846, 0.2631, 0.8716, 0.2636, 0.8846, 0.004065, 0.8976, 0.003573, 0.8976, 0.2626, 0.8846, 0.2631, 0.3487, 0.7478, 0.3487, 0.7271, 0.6075, 0.7271, 0.6075, 0.7478, 0.8586, 0.5388, 0.8716, 0.5393, 0.8716, 0.7983, 0.8586, 0.7978])
me_cube_002.materials.append(mat_metal)
me_cube_002.update()
me_cube_004 = bpy.data.meshes.new('Cube.004')
me_cube_004.from_pydata([(-0.1522, 0.5264, -1.747), (-0.1522, 0.5264, -1.71), (-0.1522, 0.6483, -1.747), (-0.1522, 0.6483, -1.71), (0.1124, 0.5264, -1.747), (0.1124, 0.5264, -1.71), (0.1124, 0.6483, -1.747), (0.1124, 0.6483, -1.71), (0.05947, 0.6483, -1.747), (-0.09926, 0.6483, -1.747), (-0.09926, 0.6483, -1.71), (0.05947, 0.6483, -1.71), (-0.09926, 0.5264, -1.747), (0.05947, 0.5264, -1.747), (0.05947, 0.5264, -1.71), (-0.09926, 0.5264, -1.71), (0.006563, 0.6483, -1.747), (-0.04635, 0.6483, -1.747), (-0.04635, 0.6483, -1.71), (0.006563, 0.6483, -1.71), (-0.04635, 0.5264, -1.747), (0.006563, 0.5264, -1.747), (0.006563, 0.5264, -1.71), (-0.04635, 0.5264, -1.71), (0.006563, 0.6483, 2.29), (0.05947, 0.6483, 2.29), (-0.04635, 0.5264, 2.29), (-0.09926, 0.5264, 2.29), (0.05947, 0.5264, 2.29), (-0.09926, 0.6483, 2.29), (-0.04635, 0.6483, 2.29), (0.006563, 0.5264, 2.29), (-0.04635, 0.6317, -1.71), (0.006563, 0.6317, -1.71), (0.006563, 0.543, -1.71), (-0.04635, 0.543, -1.71), (0.006563, 0.6317, 2.29), (-0.04635, 0.6317, 2.29), (0.006563, 0.543, 2.29), (-0.04635, 0.543, 2.29), (-0.1124, -0.6483, -1.747), (-0.1124, -0.6483, -1.71), (-0.1124, -0.5264, -1.747), (-0.1124, -0.5264, -1.71), (0.1522, -0.6483, -1.747), (0.1522, -0.6483, -1.71), (0.1522, -0.5264, -1.747), (0.1522, -0.5264, -1.71), (0.09926, -0.5264, -1.747), (-0.05947, -0.5264, -1.747), (-0.05947, -0.5264, -1.71), (0.09926, -0.5264, -1.71), (-0.05947, -0.6483, -1.747), (0.09926, -0.6483, -1.747), (0.09926, -0.6483, -1.71), (-0.05947, -0.6483, -1.71), (0.04635, -0.5264, -1.747), (-0.006563, -0.5264, -1.747), (-0.006563, -0.5264, -1.71), (0.04635, -0.5264, -1.71), (-0.006563, -0.6483, -1.747), (0.04635, -0.6483, -1.747), (0.04635, -0.6483, -1.71), (-0.006563, -0.6483, -1.71), (0.04635, -0.5264, 2.29), (0.09926, -0.5264, 2.29), (-0.006563, -0.6483, 2.29), (-0.05947, -0.6483, 2.29), (0.09926, -0.6483, 2.29), (-0.05947, -0.5264, 2.29), (-0.006563, -0.5264, 2.29), (0.04635, -0.6483, 2.29), (-0.006563, -0.543, -1.71), (0.04635, -0.543, -1.71), (0.04635, -0.6317, -1.71), (-0.006563, -0.6317, -1.71), (0.04635, -0.543, 2.29), (-0.006563, -0.543, 2.29), (0.04635, -0.6317, 2.29), (-0.006563, -0.6317, 2.29), (0.006563, 0.6483, 1.332), (0.006563, 0.6483, 1.248), (0.006563, 0.6317, 1.332), (0.006563, 0.6317, 1.248), (0.006563, 0.6483, 0.2476), (0.006563, 0.6483, 0.3317), (0.006563, 0.6317, 0.2476), (0.006563, 0.6317, 0.3317), (0.006563, 0.6483, -0.7524), (0.006563, 0.6483, -0.6683), (0.006563, 0.6317, -0.7524), (0.006563, 0.6317, -0.6683), (0.006563, 0.5264, -0.7524), (0.006563, 0.5264, -0.6683), (0.006563, 0.543, -0.7524), (0.006563, 0.543, -0.6683), (0.006563, 0.5264, 0.3317), (0.006563, 0.5264, 0.2476), (0.006563, 0.543, 0.3317), (0.006563, 0.543, 0.2476), (0.006563, 0.5264, 1.332), (0.006563, 0.5264, 1.248), (0.006563, 0.543, 1.332), (0.006563, 0.543, 1.248), (-0.04635, 0.6483, -0.7524), (-0.04635, 0.6483, -0.6683), (-0.04635, 0.6317, -0.7524), (-0.04635, 0.6317, -0.6683), (-0.04635, 0.6483, 0.3317), (-0.04635, 0.6483, 0.2476), (-0.04635, 0.6317, 0.3317), (-0.04635, 0.6317, 0.2476), (-0.04635, 0.6483, 1.332), (-0.04635, 0.6483, 1.248), (-0.04635, 0.6317, 1.332), (-0.04635, 0.6317, 1.248), (-0.04635, 0.543, -0.7524), (-0.04635, 0.543, -0.6683), (-0.04635, 0.543, 0.3317), (-0.04635, 0.543, 0.2476), (-0.04635, 0.543, 1.332), (-0.04635, 0.543, 1.248), (-0.04635, 0.5264, -0.7524), (-0.04635, 0.5264, -0.6683), (-0.09926, 0.5264, -0.7524), (-0.09926, 0.5264, -0.6683), (-0.04635, 0.5264, 0.3317), (-0.04635, 0.5264, 0.2476), (-0.09926, 0.5264, 0.3317), (-0.09926, 0.5264, 0.2476), (-0.04635, 0.5264, 1.332), (-0.04635, 0.5264, 1.248), (-0.09926, 0.5264, 1.332), (-0.09926, 0.5264, 1.248), (-0.09926, 0.6483, -0.7524), (-0.09926, 0.6483, -0.6683), (-0.09926, 0.6483, 0.3317), (-0.09926, 0.6483, 0.2476), (-0.09926, 0.6483, 1.332), (-0.09926, 0.6483, 1.248), (0.05947, 0.5264, -0.7524), (0.05947, 0.5264, -0.6683), (0.05947, 0.5264, 0.3317), (0.05947, 0.5264, 0.2476), (0.05947, 0.5264, 1.332), (0.05947, 0.5264, 1.248), (0.05947, 0.6483, -0.7524), (0.05947, 0.6483, -0.6683), (0.05947, 0.6483, 0.3317), (0.05947, 0.6483, 0.2476), (0.05947, 0.6483, 1.332), (0.05947, 0.6483, 1.248), (0.04635, -0.5264, 1.332), (0.04635, -0.5264, 1.248), (0.04635, -0.543, 1.332), (0.04635, -0.543, 1.248), (0.04635, -0.5264, 0.2476), (0.04635, -0.5264, 0.3317), (0.04635, -0.543, 0.2476), (0.04635, -0.543, 0.3317), (0.04635, -0.5264, -0.7524), (0.04635, -0.5264, -0.6683), (0.04635, -0.543, -0.7524), (0.04635, -0.543, -0.6683), (0.04635, -0.6483, -0.7524), (0.04635, -0.6483, -0.6683), (0.04635, -0.6317, -0.7524), (0.04635, -0.6317, -0.6683), (0.04635, -0.6483, 0.3317), (0.04635, -0.6483, 0.2476), (0.04635, -0.6317, 0.3317), (0.04635, -0.6317, 0.2476), (0.04635, -0.6483, 1.332), (0.04635, -0.6483, 1.248), (0.04635, -0.6317, 1.332), (0.04635, -0.6317, 1.248), (-0.006563, -0.5264, -0.7524), (-0.006563, -0.5264, -0.6683), (-0.006563, -0.543, -0.7524), (-0.006563, -0.543, -0.6683), (-0.006563, -0.5264, 0.3317), (-0.006563, -0.5264, 0.2476), (-0.006563, -0.543, 0.3317), (-0.006563, -0.543, 0.2476), (-0.006563, -0.5264, 1.332), (-0.006563, -0.5264, 1.248), (-0.006563, -0.543, 1.332), (-0.006563, -0.543, 1.248), (-0.006563, -0.6317, -0.7524), (-0.006563, -0.6317, -0.6683), (-0.006563, -0.6317, 0.3317), (-0.006563, -0.6317, 0.2476), (-0.006563, -0.6317, 1.332), (-0.006563, -0.6317, 1.248), (-0.006563, -0.6483, -0.7524), (-0.006563, -0.6483, -0.6683), (-0.05947, -0.6483, -0.7524), (-0.05947, -0.6483, -0.6683), (-0.006563, -0.6483, 0.3317), (-0.006563, -0.6483, 0.2476), (-0.05947, -0.6483, 0.3317), (-0.05947, -0.6483, 0.2476), (-0.006563, -0.6483, 1.332), (-0.006563, -0.6483, 1.248), (-0.05947, -0.6483, 1.332), (-0.05947, -0.6483, 1.248), (-0.05947, -0.5264, -0.7524), (-0.05947, -0.5264, -0.6683), (-0.05947, -0.5264, 0.3317), (-0.05947, -0.5264, 0.2476), (-0.05947, -0.5264, 1.332), (-0.05947, -0.5264, 1.248), (0.09926, -0.6483, -0.7524), (0.09926, -0.6483, -0.6683), (0.09926, -0.6483, 0.3317), (0.09926, -0.6483, 0.2476), (0.09926, -0.6483, 1.332), (0.09926, -0.6483, 1.248), (0.09926, -0.5264, -0.7524), (0.09926, -0.5264, -0.6683), (0.09926, -0.5264, 0.3317), (0.09926, -0.5264, 0.2476), (0.09926, -0.5264, 1.332), (0.09926, -0.5264, 1.248)], [], [(0, 1, 3, 2), (8, 11, 7, 6), (6, 7, 5, 4), (12, 15, 1, 0), (10, 3, 1, 15), (7, 11, 14, 5), (4, 5, 14, 13), (20, 23, 15, 12), (2, 3, 10, 9), (16, 19, 11, 8), (9, 10, 18, 17), (17, 18, 19, 16), (13, 14, 22, 21), (21, 22, 23, 20), (23, 22, 34, 35), (19, 18, 32, 33), (37, 39, 38, 36), (27, 26, 39, 37, 30, 29), (25, 24, 36, 38, 31, 28), (40, 41, 43, 42), (48, 51, 47, 46), (46, 47, 45, 44), (52, 55, 41, 40), (50, 43, 41, 55), (47, 51, 54, 45), (44, 45, 54, 53), (60, 63, 55, 52), (42, 43, 50, 49), (56, 59, 51, 48), (49, 50, 58, 57), (57, 58, 59, 56), (53, 54, 62, 61), (61, 62, 63, 60), (63, 62, 74, 75), (59, 58, 72, 73), (77, 79, 78, 76), (67, 66, 79, 77, 70, 69), (65, 64, 76, 78, 71, 68), (150, 80, 24, 25), (24, 80, 82, 36), (81, 85, 87, 83), (88, 19, 33, 90), (84, 89, 91, 86), (33, 32, 106, 90), (22, 14, 140, 92), (22, 92, 94, 34), (93, 97, 99, 95), (100, 31, 38, 102), (120, 102, 38, 39), (96, 101, 103, 98), (18, 10, 134, 104), (18, 104, 106, 32), (91, 107, 111, 86), (105, 109, 111, 107), (87, 110, 115, 83), (112, 30, 37, 114), (82, 114, 37, 36), (108, 113, 115, 110), (35, 34, 94, 116), (117, 95, 99, 119), (118, 98, 103, 121), (26, 130, 120, 39), (122, 23, 35, 116), (15, 23, 122, 124), (127, 123, 117, 119), (125, 123, 127, 129), (132, 130, 26, 27), (131, 126, 118, 121), (138, 132, 27, 29), (128, 126, 131, 133), (10, 15, 124, 134), (105, 135, 137, 109), (108, 136, 139, 113), (135, 125, 129, 137), (136, 128, 133, 139), (112, 138, 29, 30), (14, 11, 146, 140), (93, 141, 143, 97), (96, 142, 145, 101), (100, 144, 28, 31), (11, 19, 88, 146), (141, 147, 149, 143), (142, 148, 151, 145), (147, 89, 84, 149), (148, 85, 81, 151), (144, 150, 25, 28), (222, 152, 64, 65), (64, 152, 154, 76), (153, 157, 159, 155), (160, 59, 73, 162), (73, 72, 178, 162), (156, 161, 163, 158), (62, 54, 212, 164), (62, 164, 166, 74), (165, 169, 171, 167), (172, 71, 78, 174), (192, 174, 78, 79), (168, 173, 175, 170), (58, 50, 206, 176), (58, 176, 178, 72), (163, 179, 183, 158), (159, 182, 187, 155), (177, 181, 183, 179), (184, 70, 77, 186), (154, 186, 77, 76), (180, 185, 187, 182), (75, 74, 166, 188), (189, 167, 171, 191), (66, 202, 192, 79), (190, 170, 175, 193), (194, 63, 75, 188), (55, 63, 194, 196), (199, 195, 189, 191), (197, 195, 199, 201), (204, 202, 66, 67), (203, 198, 190, 193), (210, 204, 67, 69), (200, 198, 203, 205), (50, 55, 196, 206), (177, 207, 209, 181), (207, 197, 201, 209), (180, 208, 211, 185), (208, 200, 205, 211), (184, 210, 69, 70), (54, 51, 218, 212), (165, 213, 215, 169), (168, 214, 217, 173), (172, 216, 68, 71), (51, 59, 160, 218), (213, 219, 221, 215), (219, 161, 156, 221), (214, 220, 223, 217), (220, 157, 153, 223), (216, 222, 65, 68), (85, 148, 149, 84), (148, 142, 143, 149), (128, 136, 137, 129), (136, 108, 109, 137), (108, 110, 111, 109), (110, 87, 86, 111), (87, 85, 84, 86), (89, 147, 146, 88), (147, 141, 140, 146), (95, 117, 123, 93), (92, 122, 116, 94), (125, 135, 134, 124), (135, 105, 104, 134), (105, 107, 106, 104), (107, 91, 90, 106), (91, 89, 88, 90), (81, 83, 82, 80), (83, 115, 114, 82), (115, 113, 112, 114), (113, 139, 138, 112), (139, 133, 132, 138), (145, 151, 150, 144), (151, 81, 80, 150), (211, 205, 204, 210), (205, 203, 202, 204), (203, 193, 192, 202), (193, 175, 174, 192), (175, 173, 172, 174), (173, 217, 216, 172), (217, 223, 222, 216), (220, 214, 215, 221), (214, 168, 169, 215), (168, 170, 171, 169), (170, 190, 191, 171), (190, 198, 199, 191), (198, 200, 201, 199), (200, 208, 209, 201), (219, 213, 212, 218), (213, 165, 164, 212), (165, 167, 166, 164), (167, 189, 188, 166), (189, 195, 194, 188), (195, 197, 196, 194), (197, 207, 206, 196), (161, 177, 179, 163), (162, 178, 176, 160), (160, 176, 122, 92), (176, 206, 124, 122), (206, 207, 125, 124), (207, 177, 123, 125), (177, 161, 93, 123), (161, 219, 141, 93), (219, 218, 140, 141), (218, 160, 92, 140), (97, 127, 119, 99), (158, 183, 181, 156), (157, 180, 182, 159), (98, 118, 126, 96), (102, 120, 130, 100), (152, 184, 186, 154), (155, 187, 185, 153), (101, 131, 121, 103), (156, 181, 127, 97), (181, 209, 129, 127), (209, 208, 128, 129), (208, 180, 126, 128), (180, 157, 96, 126), (157, 220, 142, 96), (220, 221, 143, 142), (221, 156, 97, 143), (153, 185, 131, 101), (185, 211, 133, 131), (211, 210, 132, 133), (210, 184, 130, 132), (184, 152, 100, 130), (152, 222, 144, 100), (222, 223, 145, 144), (223, 153, 101, 145)])
_uv = me_cube_004.uv_layers.new(name='UVMap')
_uv.uv.foreach_set('vector', [0.6791, 0.6926, 0.6717, 0.6926, 0.6717, 0.6682, 0.6791, 0.6682, 0.6113, 0.6902, 0.6039, 0.6902, 0.6039, 0.6796, 0.6113, 0.6796, 0.6717, 0.6926, 0.6643, 0.6926, 0.6643, 0.6682, 0.6717, 0.6682, 0.5933, 0.0, 0.5933, 0.007417, 0.5827, 0.007417, 0.5827, 0.0, 0.6813, 0.6364, 0.6919, 0.6364, 0.6919, 0.6608, 0.6813, 0.6608, 0.6813, 0.6608, 0.6919, 0.6608, 0.6919, 0.6852, 0.6813, 0.6852, 0.6357, 0.0, 0.6357, 0.007417, 0.6251, 0.007417, 0.6251, 0.0, 0.6039, 0.0, 0.6039, 0.007417, 0.5933, 0.007417, 0.5933, 0.0, 0.5902, 0.6902, 0.5827, 0.6902, 0.5827, 0.6796, 0.5902, 0.6796, 0.5298, 0.0, 0.5298, 0.007417, 0.5192, 0.007417, 0.5192, 0.0, 0.551, 0.0, 0.551, 0.007417, 0.5404, 0.007417, 0.5404, 0.0, 0.5404, 0.0, 0.5404, 0.007417, 0.5298, 0.007417, 0.5298, 0.0, 0.6251, 0.0, 0.6251, 0.007417, 0.6145, 0.007417, 0.6145, 0.0, 0.6145, 0.0, 0.6145, 0.007417, 0.6039, 0.007417, 0.6039, 0.0, 0.6919, 0.6682, 0.6919, 0.6576, 0.6952, 0.6576, 0.6952, 0.6682, 0.6985, 0.6364, 0.6985, 0.647, 0.6952, 0.647, 0.6952, 0.6364, 0.678, 0.6576, 0.6602, 0.6576, 0.6602, 0.647, 0.678, 0.647, 0.6569, 0.6682, 0.6569, 0.6576, 0.6602, 0.6576, 0.678, 0.6576, 0.6813, 0.6576, 0.6813, 0.6682, 0.6813, 0.6364, 0.6813, 0.647, 0.678, 0.647, 0.6602, 0.647, 0.6569, 0.647, 0.6569, 0.6364, 0.6643, 0.6926, 0.6569, 0.6926, 0.6569, 0.6682, 0.6643, 0.6682, 0.6887, 0.6958, 0.6813, 0.6958, 0.6813, 0.6852, 0.6887, 0.6852, 0.6113, 0.6796, 0.6039, 0.6796, 0.6039, 0.6552, 0.6113, 0.6552, 0.6961, 0.6137, 0.6886, 0.6137, 0.6886, 0.6031, 0.6961, 0.6031, 0.5827, 0.6552, 0.5933, 0.6552, 0.5933, 0.6796, 0.5827, 0.6796, 0.5933, 0.6552, 0.6039, 0.6552, 0.6039, 0.6796, 0.5933, 0.6796, 0.6961, 0.6243, 0.6886, 0.6243, 0.6886, 0.6137, 0.6961, 0.6137, 0.5615, 0.0, 0.5615, 0.007417, 0.551, 0.007417, 0.551, 0.0, 0.6007, 0.6902, 0.5933, 0.6902, 0.5933, 0.6796, 0.6007, 0.6796, 0.6992, 0.2121, 0.6992, 0.2196, 0.6886, 0.2196, 0.6886, 0.2121, 0.7204, 0.2121, 0.7204, 0.2196, 0.7098, 0.2196, 0.7098, 0.2121, 0.7098, 0.2121, 0.7098, 0.2196, 0.6992, 0.2196, 0.6992, 0.2121, 0.5827, 0.0, 0.5827, 0.007417, 0.5721, 0.007417, 0.5721, 0.0, 0.5721, 0.0, 0.5721, 0.007417, 0.5615, 0.007417, 0.5615, 0.0, 0.6104, 0.6447, 0.6104, 0.6341, 0.6137, 0.6341, 0.6137, 0.6447, 0.6137, 0.6235, 0.6137, 0.6341, 0.6104, 0.6341, 0.6104, 0.6235, 0.6038, 0.6447, 0.586, 0.6447, 0.586, 0.6341, 0.6038, 0.6341, 0.5827, 0.6552, 0.5827, 0.6447, 0.586, 0.6447, 0.6038, 0.6447, 0.6071, 0.6447, 0.6071, 0.6552, 0.6071, 0.6235, 0.6071, 0.6341, 0.6038, 0.6341, 0.586, 0.6341, 0.5827, 0.6341, 0.5827, 0.6235, 0.5192, 0.6164, 0.5298, 0.6164, 0.5298, 0.8082, 0.5192, 0.8082, 0.6211, 1.0, 0.6211, 0.8082, 0.6244, 0.8082, 0.6244, 1.0, 0.6211, 0.7914, 0.6211, 0.608, 0.6244, 0.608, 0.6244, 0.7914, 0.6211, 0.391, 0.6211, 0.1992, 0.6244, 0.1992, 0.6244, 0.391, 0.6211, 0.5912, 0.6211, 0.4078, 0.6244, 0.4078, 0.6244, 0.5912, 0.6357, 0.0, 0.6463, 0.0, 0.6463, 0.1918, 0.6357, 0.1918, 0.6145, 0.007417, 0.6251, 0.007417, 0.6251, 0.1992, 0.6145, 0.1992, 0.7734, 0.4039, 0.7734, 0.2121, 0.7767, 0.2121, 0.7767, 0.4039, 0.7489, 0.7781, 0.7489, 0.5947, 0.7522, 0.5947, 0.7522, 0.7781, 0.6344, 0.5828, 0.6344, 0.7745, 0.6311, 0.7745, 0.6311, 0.5828, 0.7204, 0.2121, 0.731, 0.2121, 0.731, 0.4039, 0.7204, 0.4039, 0.7767, 0.1834, 0.7767, 0.0, 0.78, 0.0, 0.78, 0.1834, 0.5404, 0.007417, 0.551, 0.007417, 0.551, 0.1992, 0.5404, 0.1992, 0.6277, 0.1992, 0.6277, 0.391, 0.6244, 0.391, 0.6244, 0.1992, 0.6357, 0.2086, 0.6463, 0.2086, 0.6463, 0.392, 0.6357, 0.392, 0.6277, 0.4078, 0.6277, 0.5912, 0.6244, 0.5912, 0.6244, 0.4078, 0.6357, 0.4088, 0.6463, 0.4088, 0.6463, 0.5922, 0.6357, 0.5922, 0.6277, 0.8082, 0.6277, 1.0, 0.6244, 1.0, 0.6244, 0.8082, 0.6357, 0.609, 0.6463, 0.609, 0.6463, 0.8008, 0.6357, 0.8008, 0.6277, 0.608, 0.6277, 0.7914, 0.6244, 0.7914, 0.6244, 0.608, 0.7416, 0.4039, 0.731, 0.4039, 0.731, 0.2121, 0.7416, 0.2121, 0.7734, 0.7781, 0.7628, 0.7781, 0.7628, 0.5947, 0.7734, 0.5947, 0.7628, 0.2121, 0.7734, 0.2121, 0.7734, 0.3955, 0.7628, 0.3955, 0.7734, 0.1918, 0.7734, 0.0, 0.7767, 0.0, 0.7767, 0.1918, 0.6311, 0.391, 0.6311, 0.1992, 0.6344, 0.1992, 0.6344, 0.391, 0.5933, 0.007417, 0.6039, 0.007417, 0.6039, 0.1992, 0.5933, 0.1992, 0.7449, 0.7781, 0.7449, 0.5947, 0.7482, 0.5947, 0.7482, 0.7781, 0.7522, 0.4113, 0.7628, 0.4113, 0.7628, 0.5947, 0.7522, 0.5947, 0.6886, 0.4113, 0.6992, 0.4113, 0.6992, 0.6031, 0.6886, 0.6031, 0.7562, 0.7781, 0.7562, 0.5947, 0.7595, 0.5947, 0.7595, 0.7781, 0.0, 0.609, 0.02439, 0.609, 0.02439, 0.8008, 0.0, 0.8008, 0.7416, 0.0, 0.7522, 0.0, 0.7522, 0.1834, 0.7416, 0.1834, 5.96e-08, 0.0, 0.02439, 0.0, 0.02439, 0.1918, 5.96e-08, 0.1918, 0.5404, 0.216, 0.551, 0.216, 0.551, 0.3994, 0.5404, 0.3994, 0.5404, 0.4162, 0.551, 0.4162, 0.551, 0.5996, 0.5404, 0.5996, 5.96e-08, 0.2086, 0.02439, 0.2086, 0.02439, 0.392, 5.96e-08, 0.392, 5.96e-08, 0.4088, 0.02439, 0.4088, 0.02439, 0.5922, 0.0, 0.5922, 0.5404, 0.6164, 0.551, 0.6164, 0.551, 0.8082, 0.5404, 0.8082, 0.4948, 0.0, 0.5192, 0.0, 0.5192, 0.1918, 0.4948, 0.1918, 0.7628, 0.0, 0.7734, 0.0, 0.7734, 0.1834, 0.7628, 0.1834, 0.7416, 0.2121, 0.7522, 0.2121, 0.7522, 0.3955, 0.7416, 0.3955, 0.6992, 0.4113, 0.7098, 0.4113, 0.7098, 0.6031, 0.6992, 0.6031, 0.5192, 0.007417, 0.5298, 0.007417, 0.5298, 0.1992, 0.5192, 0.1992, 0.4948, 0.2086, 0.5192, 0.2086, 0.5192, 0.392, 0.4948, 0.392, 0.4948, 0.4088, 0.5192, 0.4088, 0.5192, 0.5922, 0.4948, 0.5922, 0.5192, 0.216, 0.5298, 0.216, 0.5298, 0.3994, 0.5192, 0.3994, 0.5192, 0.4162, 0.5298, 0.4162, 0.5298, 0.5996, 0.5192, 0.5996, 0.4948, 0.609, 0.5192, 0.609, 0.5192, 0.8008, 0.4948, 0.8008, 0.7098, 0.4113, 0.7204, 0.4113, 0.7204, 0.6031, 0.7098, 0.6031, 0.6311, 0.5828, 0.6311, 0.391, 0.6344, 0.391, 0.6344, 0.5828, 0.7734, 0.5947, 0.7734, 0.4113, 0.7767, 0.4113, 0.7767, 0.5947, 0.6277, 0.391, 0.6277, 0.1992, 0.6311, 0.1992, 0.6311, 0.391, 0.731, 0.0, 0.7416, 0.0, 0.7416, 0.1918, 0.731, 0.1918, 0.7595, 0.7781, 0.7595, 0.5947, 0.7628, 0.5947, 0.7628, 0.7781, 0.5721, 0.007417, 0.5827, 0.007417, 0.5827, 0.1992, 0.5721, 0.1992, 0.6178, 0.1992, 0.6178, 0.391, 0.6145, 0.391, 0.6145, 0.1992, 0.6178, 0.4078, 0.6178, 0.5912, 0.6145, 0.5912, 0.6145, 0.4078, 0.6178, 0.8082, 0.6178, 1.0, 0.6145, 1.0, 0.6145, 0.8082, 0.6463, 0.609, 0.6569, 0.609, 0.6569, 0.8008, 0.6463, 0.8008, 0.6178, 0.608, 0.6178, 0.7914, 0.6145, 0.7914, 0.6145, 0.608, 0.7098, 0.2196, 0.7204, 0.2196, 0.7204, 0.4113, 0.7098, 0.4113, 0.6277, 0.7745, 0.6277, 0.5828, 0.6311, 0.5828, 0.6311, 0.7745, 0.7628, 0.4113, 0.7734, 0.4113, 0.7734, 0.5947, 0.7628, 0.5947, 0.7522, 0.0, 0.7628, 0.0, 0.7628, 0.1834, 0.7522, 0.1834, 0.7528, 0.7781, 0.7528, 0.5947, 0.7562, 0.5947, 0.7562, 0.7781, 0.6311, 0.391, 0.6311, 0.5828, 0.6277, 0.5828, 0.6277, 0.391, 0.7204, 0.4113, 0.731, 0.4113, 0.731, 0.6031, 0.7204, 0.6031, 0.7416, 0.7781, 0.7416, 0.5947, 0.7449, 0.5947, 0.7449, 0.7781, 0.6463, 0.0, 0.6569, 0.0, 0.6569, 0.1918, 0.6463, 0.1918, 0.6463, 0.2086, 0.6569, 0.2086, 0.6569, 0.392, 0.6463, 0.392, 0.6178, 1.0, 0.6178, 0.8082, 0.6211, 0.8082, 0.6211, 1.0, 0.6463, 0.4088, 0.6569, 0.4088, 0.6569, 0.5922, 0.6463, 0.5922, 0.6178, 0.391, 0.6178, 0.1992, 0.6211, 0.1992, 0.6211, 0.391, 0.551, 0.007417, 0.5615, 0.007417, 0.5615, 0.1992, 0.551, 0.1992, 0.6178, 0.5912, 0.6178, 0.4078, 0.6211, 0.4078, 0.6211, 0.5912, 0.551, 0.216, 0.5615, 0.216, 0.5615, 0.3994, 0.551, 0.3994, 0.551, 0.6164, 0.5615, 0.6164, 0.5615, 0.8082, 0.551, 0.8082, 0.6178, 0.7914, 0.6178, 0.608, 0.6211, 0.608, 0.6211, 0.7914, 0.2352, 0.609, 0.2596, 0.609, 0.2596, 0.8008, 0.2352, 0.8008, 0.551, 0.4162, 0.5615, 0.4162, 0.5615, 0.5996, 0.551, 0.5996, 0.2352, 0.0, 0.2596, 0.0, 0.2596, 0.1918, 0.2352, 0.1918, 0.7522, 0.2121, 0.7628, 0.2121, 0.7628, 0.3955, 0.7522, 0.3955, 0.2352, 0.2086, 0.2596, 0.2086, 0.2596, 0.392, 0.2352, 0.392, 0.7416, 0.4113, 0.7522, 0.4113, 0.7522, 0.5947, 0.7416, 0.5947, 0.2352, 0.4088, 0.2596, 0.4088, 0.2596, 0.5922, 0.2352, 0.5922, 0.7204, 0.0, 0.731, 0.0, 0.731, 0.1918, 0.7204, 0.1918, 0.2596, 0.0, 0.284, 0.0, 0.284, 0.1918, 0.2596, 0.1918, 0.5721, 0.216, 0.5827, 0.216, 0.5827, 0.3994, 0.5721, 0.3994, 0.5721, 0.4162, 0.5827, 0.4162, 0.5827, 0.5996, 0.5721, 0.5996, 0.5721, 0.6164, 0.5827, 0.6164, 0.5827, 0.8082, 0.5721, 0.8082, 0.6886, 0.2196, 0.6992, 0.2196, 0.6992, 0.4113, 0.6886, 0.4113, 0.2596, 0.2086, 0.284, 0.2086, 0.284, 0.392, 0.2596, 0.392, 0.7416, 0.7781, 0.731, 0.7781, 0.731, 0.5947, 0.7416, 0.5947, 0.2596, 0.4088, 0.284, 0.4088, 0.284, 0.5922, 0.2596, 0.5922, 0.731, 0.4113, 0.7416, 0.4113, 0.7416, 0.5947, 0.731, 0.5947, 0.2596, 0.609, 0.284, 0.609, 0.284, 0.8008, 0.2596, 0.8008, 0.5298, 0.4162, 0.5192, 0.4162, 0.5192, 0.3994, 0.5298, 0.3994, 0.5192, 0.4088, 0.4948, 0.4088, 0.4948, 0.392, 0.5192, 0.392, 0.02439, 0.4088, 5.96e-08, 0.4088, 5.96e-08, 0.392, 0.02439, 0.392, 0.551, 0.4162, 0.5404, 0.4162, 0.5404, 0.3994, 0.551, 0.3994, 0.6277, 0.608, 0.6244, 0.608, 0.6244, 0.5912, 0.6277, 0.5912, 0.6463, 0.4088, 0.6357, 0.4088, 0.6357, 0.392, 0.6463, 0.392, 0.6244, 0.608, 0.6211, 0.608, 0.6211, 0.5912, 0.6244, 0.5912, 0.5298, 0.216, 0.5192, 0.216, 0.5192, 0.1992, 0.5298, 0.1992, 0.5192, 0.2086, 0.4948, 0.2086, 0.4948, 0.1918, 0.5192, 0.1918, 0.6952, 0.6682, 0.6952, 0.6788, 0.6919, 0.6788, 0.6919, 0.6682, 0.6919, 0.6349, 0.6919, 0.6243, 0.6953, 0.6243, 0.6953, 0.6349, 0.02439, 0.2086, 5.96e-08, 0.2086, 5.96e-08, 0.1918, 0.02439, 0.1918, 0.551, 0.216, 0.5404, 0.216, 0.5404, 0.1992, 0.551, 0.1992, 0.6277, 0.4078, 0.6244, 0.4078, 0.6244, 0.391, 0.6277, 0.391, 0.6463, 0.2086, 0.6357, 0.2086, 0.6357, 0.1918, 0.6463, 0.1918, 0.6244, 0.4078, 0.6211, 0.4078, 0.6211, 0.391, 0.6244, 0.391, 0.6211, 0.7914, 0.6244, 0.7914, 0.6244, 0.8082, 0.6211, 0.8082, 0.6357, 0.5922, 0.6463, 0.5922, 0.6463, 0.609, 0.6357, 0.609, 0.6244, 0.7914, 0.6277, 0.7914, 0.6277, 0.8082, 0.6244, 0.8082, 0.5404, 0.5996, 0.551, 0.5996, 0.551, 0.6164, 0.5404, 0.6164, 0.0, 0.5922, 0.02439, 0.5922, 0.02439, 0.609, 0.0, 0.609, 0.4948, 0.5922, 0.5192, 0.5922, 0.5192, 0.609, 0.4948, 0.609, 0.5192, 0.5996, 0.5298, 0.5996, 0.5298, 0.6164, 0.5192, 0.6164, 0.2352, 0.5922, 0.2596, 0.5922, 0.2596, 0.609, 0.2352, 0.609, 0.551, 0.5996, 0.5615, 0.5996, 0.5615, 0.6164, 0.551, 0.6164, 0.6178, 0.7914, 0.6211, 0.7914, 0.6211, 0.8082, 0.6178, 0.8082, 0.6463, 0.5922, 0.6569, 0.5922, 0.6569, 0.609, 0.6463, 0.609, 0.6145, 0.7914, 0.6178, 0.7914, 0.6178, 0.8082, 0.6145, 0.8082, 0.5721, 0.5996, 0.5827, 0.5996, 0.5827, 0.6164, 0.5721, 0.6164, 0.2596, 0.5922, 0.284, 0.5922, 0.284, 0.609, 0.2596, 0.609, 0.284, 0.4088, 0.2596, 0.4088, 0.2596, 0.392, 0.284, 0.392, 0.5827, 0.4162, 0.5721, 0.4162, 0.5721, 0.3994, 0.5827, 0.3994, 0.6178, 0.608, 0.6145, 0.608, 0.6145, 0.5912, 0.6178, 0.5912, 0.6569, 0.4088, 0.6463, 0.4088, 0.6463, 0.392, 0.6569, 0.392, 0.6211, 0.608, 0.6178, 0.608, 0.6178, 0.5912, 0.6211, 0.5912, 0.5615, 0.4162, 0.551, 0.4162, 0.551, 0.3994, 0.5615, 0.3994, 0.2596, 0.4088, 0.2352, 0.4088, 0.2352, 0.392, 0.2596, 0.392, 0.284, 0.2086, 0.2596, 0.2086, 0.2596, 0.1918, 0.284, 0.1918, 0.5827, 0.216, 0.5721, 0.216, 0.5721, 0.1992, 0.5827, 0.1992, 0.6178, 0.4078, 0.6145, 0.4078, 0.6145, 0.391, 0.6178, 0.391, 0.6569, 0.2086, 0.6463, 0.2086, 0.6463, 0.1918, 0.6569, 0.1918, 0.6211, 0.4078, 0.6178, 0.4078, 0.6178, 0.391, 0.6211, 0.391, 0.5615, 0.216, 0.551, 0.216, 0.551, 0.1992, 0.5615, 0.1992, 0.2596, 0.2086, 0.2352, 0.2086, 0.2352, 0.1918, 0.2596, 0.1918, 0.6104, 0.6341, 0.6104, 0.6447, 0.6071, 0.6447, 0.6071, 0.6341, 0.6071, 0.6341, 0.6071, 0.6235, 0.6104, 0.6235, 0.6104, 0.6341, 0.7098, 0.2117, 0.6992, 0.2113, 0.6992, 0.0003999, 0.7098, 0.0007999, 0.6992, 0.2113, 0.6886, 0.2109, 0.6886, 0.0, 0.6992, 0.0003999, 0.2352, 0.1918, 0.2352, 0.2086, 0.02439, 0.2086, 0.02439, 0.1918, 0.6886, 0.6352, 0.678, 0.6356, 0.678, 0.4247, 0.6886, 0.4243, 0.678, 0.6356, 0.6675, 0.636, 0.6675, 0.4251, 0.678, 0.4247, 0.6675, 0.636, 0.6569, 0.6364, 0.6569, 0.4255, 0.6675, 0.4251, 0.284, 0.2086, 0.284, 0.1918, 0.4948, 0.1918, 0.4948, 0.2086, 0.7204, 0.2121, 0.7098, 0.2117, 0.7098, 0.0007999, 0.7204, 0.0012, 0.6952, 0.6576, 0.6952, 0.647, 0.6985, 0.647, 0.6985, 0.6576, 0.6071, 0.6552, 0.6071, 0.6447, 0.6104, 0.6447, 0.6104, 0.6552, 0.6919, 0.6243, 0.6919, 0.6349, 0.6886, 0.6349, 0.6886, 0.6243, 0.6952, 0.647, 0.6952, 0.6576, 0.6919, 0.6576, 0.6919, 0.647, 0.6952, 0.6788, 0.6952, 0.6894, 0.6919, 0.6894, 0.6919, 0.6788, 0.6952, 0.6364, 0.6952, 0.647, 0.6919, 0.647, 0.6919, 0.6364, 0.6104, 0.6552, 0.6104, 0.6447, 0.6137, 0.6447, 0.6137, 0.6552, 0.6952, 0.6682, 0.6952, 0.6576, 0.6985, 0.6576, 0.6985, 0.6682, 0.6039, 0.4109, 0.5933, 0.4105, 0.5933, 0.1996, 0.6039, 0.2, 0.5933, 0.4105, 0.5827, 0.4101, 0.5827, 0.1992, 0.5933, 0.1996, 0.2352, 0.392, 0.2352, 0.4088, 0.02439, 0.4088, 0.02439, 0.392, 0.6886, 0.4231, 0.678, 0.4235, 0.678, 0.2125, 0.6886, 0.2121, 0.678, 0.4235, 0.6675, 0.4239, 0.6675, 0.2129, 0.678, 0.2125, 0.6675, 0.4239, 0.6569, 0.4243, 0.6569, 0.2133, 0.6675, 0.2129, 0.284, 0.4088, 0.284, 0.392, 0.4948, 0.392, 0.4948, 0.4088, 0.6145, 0.4113, 0.6039, 0.4109, 0.6039, 0.2, 0.6145, 0.2004, 0.678, 0.2117, 0.6675, 0.2113, 0.6675, 0.0003999, 0.678, 0.0007999, 0.6675, 0.2113, 0.6569, 0.2109, 0.6569, 0.0, 0.6675, 0.0003999, 0.2352, 0.5922, 0.2352, 0.609, 0.02439, 0.609, 0.02439, 0.5922, 0.6145, 0.6223, 0.6039, 0.6227, 0.6039, 0.4117, 0.6145, 0.4113, 0.6039, 0.6227, 0.5933, 0.6231, 0.5933, 0.4121, 0.6039, 0.4117, 0.5933, 0.6231, 0.5827, 0.6235, 0.5827, 0.4125, 0.5933, 0.4121, 0.284, 0.609, 0.284, 0.5922, 0.4948, 0.5922, 0.4948, 0.609, 0.6886, 0.2121, 0.678, 0.2117, 0.678, 0.0007999, 0.6886, 0.0012])
me_cube_004.materials.append(mat_metal)
me_cube_004.update()
me_cube_005 = bpy.data.meshes.new('Cube.005')
me_cube_005.from_pydata([(-0.1522, 0.5264, -1.747), (-0.1522, 0.5264, -1.71), (-0.1522, 0.6483, -1.747), (-0.1522, 0.6483, -1.71), (0.1124, 0.5264, -1.747), (0.1124, 0.5264, -1.71), (0.1124, 0.6483, -1.747), (0.1124, 0.6483, -1.71), (0.05947, 0.6483, -1.747), (-0.09926, 0.6483, -1.747), (-0.09926, 0.6483, -1.71), (0.05947, 0.6483, -1.71), (-0.09926, 0.5264, -1.747), (0.05947, 0.5264, -1.747), (0.05947, 0.5264, -1.71), (-0.09926, 0.5264, -1.71), (0.006563, 0.6483, -1.747), (-0.04635, 0.6483, -1.747), (-0.04635, 0.6483, -1.71), (0.006563, 0.6483, -1.71), (-0.04635, 0.5264, -1.747), (0.006563, 0.5264, -1.747), (0.006563, 0.5264, -1.71), (-0.04635, 0.5264, -1.71), (0.006563, 0.6483, 2.29), (0.05947, 0.6483, 2.29), (-0.04635, 0.5264, 2.29), (-0.09926, 0.5264, 2.29), (0.05947, 0.5264, 2.29), (-0.09926, 0.6483, 2.29), (-0.04635, 0.6483, 2.29), (0.006563, 0.5264, 2.29), (-0.04635, 0.6317, -1.71), (0.006563, 0.6317, -1.71), (0.006563, 0.543, -1.71), (-0.04635, 0.543, -1.71), (0.006563, 0.6317, 2.29), (-0.04635, 0.6317, 2.29), (0.006563, 0.543, 2.29), (-0.04635, 0.543, 2.29), (-0.1124, -0.6483, -1.747), (-0.1124, -0.6483, -1.71), (-0.1124, -0.5264, -1.747), (-0.1124, -0.5264, -1.71), (0.1522, -0.6483, -1.747), (0.1522, -0.6483, -1.71), (0.1522, -0.5264, -1.747), (0.1522, -0.5264, -1.71), (0.09926, -0.5264, -1.747), (-0.05947, -0.5264, -1.747), (-0.05947, -0.5264, -1.71), (0.09926, -0.5264, -1.71), (-0.05947, -0.6483, -1.747), (0.09926, -0.6483, -1.747), (0.09926, -0.6483, -1.71), (-0.05947, -0.6483, -1.71), (0.04635, -0.5264, -1.747), (-0.006563, -0.5264, -1.747), (-0.006563, -0.5264, -1.71), (0.04635, -0.5264, -1.71), (-0.006563, -0.6483, -1.747), (0.04635, -0.6483, -1.747), (0.04635, -0.6483, -1.71), (-0.006563, -0.6483, -1.71), (0.04635, -0.5264, 2.29), (0.09926, -0.5264, 2.29), (-0.006563, -0.6483, 2.29), (-0.05947, -0.6483, 2.29), (0.09926, -0.6483, 2.29), (-0.05947, -0.5264, 2.29), (-0.006563, -0.5264, 2.29), (0.04635, -0.6483, 2.29), (-0.006563, -0.543, -1.71), (0.04635, -0.543, -1.71), (0.04635, -0.6317, -1.71), (-0.006563, -0.6317, -1.71), (0.04635, -0.543, 2.29), (-0.006563, -0.543, 2.29), (0.04635, -0.6317, 2.29), (-0.006563, -0.6317, 2.29), (0.006563, 0.6483, 1.332), (0.006563, 0.6483, 1.248), (0.006563, 0.6317, 1.332), (0.006563, 0.6317, 1.248), (0.006563, 0.6483, 0.2476), (0.006563, 0.6483, 0.3317), (0.006563, 0.6317, 0.2476), (0.006563, 0.6317, 0.3317), (0.006563, 0.6483, -0.7524), (0.006563, 0.6483, -0.6683), (0.006563, 0.6317, -0.7524), (0.006563, 0.6317, -0.6683), (0.006563, 0.5264, -0.7524), (0.006563, 0.5264, -0.6683), (0.006563, 0.543, -0.7524), (0.006563, 0.543, -0.6683), (0.006563, 0.5264, 0.3317), (0.006563, 0.5264, 0.2476), (0.006563, 0.543, 0.3317), (0.006563, 0.543, 0.2476), (0.006563, 0.5264, 1.332), (0.006563, 0.5264, 1.248), (0.006563, 0.543, 1.332), (0.006563, 0.543, 1.248), (-0.04635, 0.6483, -0.7524), (-0.04635, 0.6483, -0.6683), (-0.04635, 0.6317, -0.7524), (-0.04635, 0.6317, -0.6683), (-0.04635, 0.6483, 0.3317), (-0.04635, 0.6483, 0.2476), (-0.04635, 0.6317, 0.3317), (-0.04635, 0.6317, 0.2476), (-0.04635, 0.6483, 1.332), (-0.04635, 0.6483, 1.248), (-0.04635, 0.6317, 1.332), (-0.04635, 0.6317, 1.248), (-0.04635, 0.543, -0.7524), (-0.04635, 0.543, -0.6683), (-0.04635, 0.543, 0.3317), (-0.04635, 0.543, 0.2476), (-0.04635, 0.543, 1.332), (-0.04635, 0.543, 1.248), (-0.04635, 0.5264, -0.7524), (-0.04635, 0.5264, -0.6683), (-0.09926, 0.5264, -0.7524), (-0.09926, 0.5264, -0.6683), (-0.04635, 0.5264, 0.3317), (-0.04635, 0.5264, 0.2476), (-0.09926, 0.5264, 0.3317), (-0.09926, 0.5264, 0.2476), (-0.04635, 0.5264, 1.332), (-0.04635, 0.5264, 1.248), (-0.09926, 0.5264, 1.332), (-0.09926, 0.5264, 1.248), (-0.09926, 0.6483, -0.7524), (-0.09926, 0.6483, -0.6683), (-0.09926, 0.6483, 0.3317), (-0.09926, 0.6483, 0.2476), (-0.09926, 0.6483, 1.332), (-0.09926, 0.6483, 1.248), (0.05947, 0.5264, -0.7524), (0.05947, 0.5264, -0.6683), (0.05947, 0.5264, 0.3317), (0.05947, 0.5264, 0.2476), (0.05947, 0.5264, 1.332), (0.05947, 0.5264, 1.248), (0.05947, 0.6483, -0.7524), (0.05947, 0.6483, -0.6683), (0.05947, 0.6483, 0.3317), (0.05947, 0.6483, 0.2476), (0.05947, 0.6483, 1.332), (0.05947, 0.6483, 1.248), (0.04635, -0.5264, 1.332), (0.04635, -0.5264, 1.248), (0.04635, -0.543, 1.332), (0.04635, -0.543, 1.248), (0.04635, -0.5264, 0.2476), (0.04635, -0.5264, 0.3317), (0.04635, -0.543, 0.2476), (0.04635, -0.543, 0.3317), (0.04635, -0.5264, -0.7524), (0.04635, -0.5264, -0.6683), (0.04635, -0.543, -0.7524), (0.04635, -0.543, -0.6683), (0.04635, -0.6483, -0.7524), (0.04635, -0.6483, -0.6683), (0.04635, -0.6317, -0.7524), (0.04635, -0.6317, -0.6683), (0.04635, -0.6483, 0.3317), (0.04635, -0.6483, 0.2476), (0.04635, -0.6317, 0.3317), (0.04635, -0.6317, 0.2476), (0.04635, -0.6483, 1.332), (0.04635, -0.6483, 1.248), (0.04635, -0.6317, 1.332), (0.04635, -0.6317, 1.248), (-0.006563, -0.5264, -0.7524), (-0.006563, -0.5264, -0.6683), (-0.006563, -0.543, -0.7524), (-0.006563, -0.543, -0.6683), (-0.006563, -0.5264, 0.3317), (-0.006563, -0.5264, 0.2476), (-0.006563, -0.543, 0.3317), (-0.006563, -0.543, 0.2476), (-0.006563, -0.5264, 1.332), (-0.006563, -0.5264, 1.248), (-0.006563, -0.543, 1.332), (-0.006563, -0.543, 1.248), (-0.006563, -0.6317, -0.7524), (-0.006563, -0.6317, -0.6683), (-0.006563, -0.6317, 0.3317), (-0.006563, -0.6317, 0.2476), (-0.006563, -0.6317, 1.332), (-0.006563, -0.6317, 1.248), (-0.006563, -0.6483, -0.7524), (-0.006563, -0.6483, -0.6683), (-0.05947, -0.6483, -0.7524), (-0.05947, -0.6483, -0.6683), (-0.006563, -0.6483, 0.3317), (-0.006563, -0.6483, 0.2476), (-0.05947, -0.6483, 0.3317), (-0.05947, -0.6483, 0.2476), (-0.006563, -0.6483, 1.332), (-0.006563, -0.6483, 1.248), (-0.05947, -0.6483, 1.332), (-0.05947, -0.6483, 1.248), (-0.05947, -0.5264, -0.7524), (-0.05947, -0.5264, -0.6683), (-0.05947, -0.5264, 0.3317), (-0.05947, -0.5264, 0.2476), (-0.05947, -0.5264, 1.332), (-0.05947, -0.5264, 1.248), (0.09926, -0.6483, -0.7524), (0.09926, -0.6483, -0.6683), (0.09926, -0.6483, 0.3317), (0.09926, -0.6483, 0.2476), (0.09926, -0.6483, 1.332), (0.09926, -0.6483, 1.248), (0.09926, -0.5264, -0.7524), (0.09926, -0.5264, -0.6683), (0.09926, -0.5264, 0.3317), (0.09926, -0.5264, 0.2476), (0.09926, -0.5264, 1.332), (0.09926, -0.5264, 1.248)], [], [(0, 1, 3, 2), (8, 11, 7, 6), (6, 7, 5, 4), (12, 15, 1, 0), (8, 6, 4, 13), (10, 3, 1, 15), (7, 11, 14, 5), (2, 9, 12, 0), (16, 8, 13, 21), (4, 5, 14, 13), (20, 23, 15, 12), (2, 3, 10, 9), (16, 19, 11, 8), (9, 10, 18, 17), (17, 18, 19, 16), (13, 14, 22, 21), (21, 22, 23, 20), (9, 17, 20, 12), (17, 16, 21, 20), (23, 22, 34, 35), (19, 18, 32, 33), (37, 39, 38, 36), (27, 26, 39, 37, 30, 29), (25, 24, 36, 38, 31, 28), (40, 41, 43, 42), (48, 51, 47, 46), (46, 47, 45, 44), (52, 55, 41, 40), (48, 46, 44, 53), (50, 43, 41, 55), (47, 51, 54, 45), (42, 49, 52, 40), (56, 48, 53, 61), (44, 45, 54, 53), (60, 63, 55, 52), (42, 43, 50, 49), (56, 59, 51, 48), (49, 50, 58, 57), (57, 58, 59, 56), (53, 54, 62, 61), (61, 62, 63, 60), (49, 57, 60, 52), (57, 56, 61, 60), (63, 62, 74, 75), (59, 58, 72, 73), (77, 79, 78, 76), (67, 66, 79, 77, 70, 69), (65, 64, 76, 78, 71, 68), (150, 80, 24, 25), (24, 80, 82, 36), (81, 85, 87, 83), (88, 19, 33, 90), (84, 89, 91, 86), (33, 32, 106, 90), (22, 14, 140, 92), (22, 92, 94, 34), (93, 97, 99, 95), (100, 31, 38, 102), (120, 102, 38, 39), (96, 101, 103, 98), (18, 10, 134, 104), (18, 104, 106, 32), (91, 107, 111, 86), (105, 109, 111, 107), (87, 110, 115, 83), (112, 30, 37, 114), (82, 114, 37, 36), (108, 113, 115, 110), (35, 34, 94, 116), (117, 95, 99, 119), (118, 98, 103, 121), (26, 130, 120, 39), (122, 23, 35, 116), (15, 23, 122, 124), (127, 123, 117, 119), (125, 123, 127, 129), (132, 130, 26, 27), (131, 126, 118, 121), (138, 132, 27, 29), (128, 126, 131, 133), (10, 15, 124, 134), (105, 135, 137, 109), (108, 136, 139, 113), (135, 125, 129, 137), (136, 128, 133, 139), (112, 138, 29, 30), (14, 11, 146, 140), (93, 141, 143, 97), (96, 142, 145, 101), (100, 144, 28, 31), (11, 19, 88, 146), (141, 147, 149, 143), (142, 148, 151, 145), (147, 89, 84, 149), (148, 85, 81, 151), (144, 150, 25, 28), (222, 152, 64, 65), (64, 152, 154, 76), (153, 157, 159, 155), (160, 59, 73, 162), (73, 72, 178, 162), (156, 161, 163, 158), (62, 54, 212, 164), (62, 164, 166, 74), (165, 169, 171, 167), (172, 71, 78, 174), (192, 174, 78, 79), (168, 173, 175, 170), (58, 50, 206, 176), (58, 176, 178, 72), (163, 179, 183, 158), (159, 182, 187, 155), (177, 181, 183, 179), (184, 70, 77, 186), (154, 186, 77, 76), (180, 185, 187, 182), (75, 74, 166, 188), (189, 167, 171, 191), (66, 202, 192, 79), (190, 170, 175, 193), (194, 63, 75, 188), (55, 63, 194, 196), (199, 195, 189, 191), (197, 195, 199, 201), (204, 202, 66, 67), (203, 198, 190, 193), (210, 204, 67, 69), (200, 198, 203, 205), (50, 55, 196, 206), (177, 207, 209, 181), (207, 197, 201, 209), (180, 208, 211, 185), (208, 200, 205, 211), (184, 210, 69, 70), (54, 51, 218, 212), (165, 213, 215, 169), (168, 214, 217, 173), (172, 216, 68, 71), (51, 59, 160, 218), (213, 219, 221, 215), (219, 161, 156, 221), (214, 220, 223, 217), (220, 157, 153, 223), (216, 222, 65, 68), (85, 148, 149, 84), (148, 142, 143, 149), (128, 136, 137, 129), (136, 108, 109, 137), (108, 110, 111, 109), (110, 87, 86, 111), (87, 85, 84, 86), (89, 147, 146, 88), (147, 141, 140, 146), (95, 117, 123, 93), (92, 122, 116, 94), (125, 135, 134, 124), (135, 105, 104, 134), (105, 107, 106, 104), (107, 91, 90, 106), (91, 89, 88, 90), (81, 83, 82, 80), (83, 115, 114, 82), (115, 113, 112, 114), (113, 139, 138, 112), (139, 133, 132, 138), (145, 151, 150, 144), (151, 81, 80, 150), (211, 205, 204, 210), (205, 203, 202, 204), (203, 193, 192, 202), (193, 175, 174, 192), (175, 173, 172, 174), (173, 217, 216, 172), (217, 223, 222, 216), (220, 214, 215, 221), (214, 168, 169, 215), (168, 170, 171, 169), (170, 190, 191, 171), (190, 198, 199, 191), (198, 200, 201, 199), (200, 208, 209, 201), (219, 213, 212, 218), (213, 165, 164, 212), (165, 167, 166, 164), (167, 189, 188, 166), (189, 195, 194, 188), (195, 197, 196, 194), (197, 207, 206, 196), (161, 177, 179, 163), (162, 178, 176, 160), (160, 176, 122, 92), (176, 206, 124, 122), (206, 207, 125, 124), (207, 177, 123, 125), (177, 161, 93, 123), (161, 219, 141, 93), (219, 218, 140, 141), (218, 160, 92, 140), (97, 127, 119, 99), (158, 183, 181, 156), (157, 180, 182, 159), (98, 118, 126, 96), (102, 120, 130, 100), (152, 184, 186, 154), (155, 187, 185, 153), (101, 131, 121, 103), (156, 181, 127, 97), (181, 209, 129, 127), (209, 208, 128, 129), (208, 180, 126, 128), (180, 157, 96, 126), (157, 220, 142, 96), (220, 221, 143, 142), (221, 156, 97, 143), (153, 185, 131, 101), (185, 211, 133, 131), (211, 210, 132, 133), (210, 184, 130, 132), (184, 152, 100, 130), (152, 222, 144, 100), (222, 223, 145, 144), (223, 153, 101, 145)])
_uv = me_cube_005.uv_layers.new(name='UVMap')
_uv.uv.foreach_set('vector', [0.8768, 0.9668, 0.8677, 0.9668, 0.8677, 0.9369, 0.8768, 0.9369, 0.6505, 0.0, 0.6505, 0.009108, 0.6375, 0.009108, 0.6375, 0.0, 0.8677, 0.9668, 0.8586, 0.9668, 0.8586, 0.9369, 0.8677, 0.9369, 0.7806, 0.0, 0.7806, 0.009108, 0.7676, 0.009108, 0.7676, 0.0, 0.9185, 0.8549, 0.9185, 0.8679, 0.8885, 0.8679, 0.8885, 0.8549, 0.8716, 0.9069, 0.8846, 0.9069, 0.8846, 0.9369, 0.8716, 0.9369, 0.8885, 0.9069, 0.9015, 0.9069, 0.9015, 0.9369, 0.8885, 0.9369, 0.9185, 0.8029, 0.9185, 0.8159, 0.8885, 0.8159, 0.8885, 0.8029, 0.9185, 0.8419, 0.9185, 0.8549, 0.8885, 0.8549, 0.8885, 0.8419, 0.8326, 0.0, 0.8326, 0.009108, 0.8196, 0.009108, 0.8196, 0.0, 0.7936, 0.0, 0.7936, 0.009108, 0.7806, 0.009108, 0.7806, 0.0, 0.7025, 0.0, 0.7025, 0.009108, 0.6895, 0.009108, 0.6895, 0.0, 0.6635, 0.0, 0.6635, 0.009108, 0.6505, 0.009108, 0.6505, 0.0, 0.6895, 0.0, 0.6895, 0.009108, 0.6765, 0.009108, 0.6765, 0.0, 0.6765, 0.0, 0.6765, 0.009108, 0.6635, 0.009108, 0.6635, 0.0, 0.8196, 0.0, 0.8196, 0.009108, 0.8066, 0.009108, 0.8066, 0.0, 0.8066, 0.0, 0.8066, 0.009108, 0.7936, 0.009108, 0.7936, 0.0, 0.9185, 0.8159, 0.9185, 0.8289, 0.8885, 0.8289, 0.8885, 0.8159, 0.9185, 0.8289, 0.9185, 0.8419, 0.8885, 0.8419, 0.8885, 0.8289, 0.9147, 0.7837, 0.9147, 0.7707, 0.9187, 0.7707, 0.9187, 0.7837, 0.9187, 0.7837, 0.9187, 0.7967, 0.9147, 0.7967, 0.9147, 0.7837, 0.9144, 0.8939, 0.8926, 0.8939, 0.8926, 0.8809, 0.9144, 0.8809, 0.8885, 0.9069, 0.8885, 0.8939, 0.8926, 0.8939, 0.9144, 0.8939, 0.9185, 0.8939, 0.9185, 0.9069, 0.9185, 0.8679, 0.9185, 0.8809, 0.9144, 0.8809, 0.8926, 0.8809, 0.8885, 0.8809, 0.8885, 0.8679, 0.962, 0.9512, 0.9528, 0.9512, 0.9528, 0.9212, 0.962, 0.9212, 0.7806, 0.2446, 0.7806, 0.2537, 0.7676, 0.2537, 0.7676, 0.2446, 0.9107, 0.9369, 0.9015, 0.9369, 0.9015, 0.9069, 0.9107, 0.9069, 0.7155, 0.0, 0.7155, 0.009108, 0.7025, 0.009108, 0.7025, 0.0, 0.8885, 0.8549, 0.8885, 0.8679, 0.8586, 0.8679, 0.8586, 0.8549, 0.8976, 0.7707, 0.9106, 0.7707, 0.9106, 0.8007, 0.8976, 0.8007, 0.8586, 0.9069, 0.8716, 0.9069, 0.8716, 0.9369, 0.8586, 0.9369, 0.8885, 0.8029, 0.8885, 0.8159, 0.8586, 0.8159, 0.8586, 0.8029, 0.8885, 0.8419, 0.8885, 0.8549, 0.8586, 0.8549, 0.8586, 0.8419, 0.7676, 0.0, 0.7676, 0.009108, 0.7545, 0.009108, 0.7545, 0.0, 0.7285, 0.0, 0.7285, 0.009108, 0.7155, 0.009108, 0.7155, 0.0, 0.8326, 0.2446, 0.8326, 0.2537, 0.8196, 0.2537, 0.8196, 0.2446, 0.7936, 0.2446, 0.7936, 0.2537, 0.7806, 0.2537, 0.7806, 0.2446, 0.8196, 0.2446, 0.8196, 0.2537, 0.8066, 0.2537, 0.8066, 0.2446, 0.8066, 0.2446, 0.8066, 0.2537, 0.7936, 0.2537, 0.7936, 0.2446, 0.7545, 0.0, 0.7545, 0.009108, 0.7415, 0.009108, 0.7415, 0.0, 0.7415, 0.0, 0.7415, 0.009108, 0.7285, 0.009108, 0.7285, 0.0, 0.8885, 0.8159, 0.8885, 0.8289, 0.8586, 0.8289, 0.8586, 0.8159, 0.8885, 0.8289, 0.8885, 0.8419, 0.8586, 0.8419, 0.8586, 0.8289, 0.9106, 0.7967, 0.9106, 0.7837, 0.9147, 0.7837, 0.9147, 0.7967, 0.9147, 0.7707, 0.9147, 0.7837, 0.9106, 0.7837, 0.9106, 0.7707, 0.8845, 0.8939, 0.8627, 0.8939, 0.8627, 0.8809, 0.8845, 0.8809, 0.8586, 0.9069, 0.8586, 0.8939, 0.8627, 0.8939, 0.8845, 0.8939, 0.8885, 0.8939, 0.8885, 0.9069, 0.8885, 0.8679, 0.8885, 0.8809, 0.8845, 0.8809, 0.8627, 0.8809, 0.8586, 0.8809, 0.8586, 0.8679, 0.6505, 0.7569, 0.6635, 0.7569, 0.6635, 0.9924, 0.6505, 0.9924, 0.9488, 0.9833, 0.9488, 0.7478, 0.9528, 0.7478, 0.9528, 0.9833, 0.9488, 0.7271, 0.9488, 0.502, 0.9528, 0.502, 0.9528, 0.7271, 0.9488, 0.2355, 0.9488, 0.0, 0.9528, 0.0, 0.9528, 0.2355, 0.9488, 0.4813, 0.9488, 0.2562, 0.9528, 0.2562, 0.9528, 0.4813, 0.8326, 0.0, 0.8456, 0.0, 0.8456, 0.2355, 0.8326, 0.2355, 0.8066, 0.009108, 0.8196, 0.009108, 0.8196, 0.2446, 0.8066, 0.2446, 0.9919, 0.471, 0.9919, 0.2355, 0.9959, 0.2355, 0.9959, 0.471, 0.9959, 0.2251, 0.9959, 2.98e-08, 1.0, 0.0, 1.0, 0.2251, 0.8025, 0.7568, 0.8025, 0.9923, 0.7984, 0.9923, 0.7984, 0.7568, 0.8065, 0.7247, 0.8195, 0.7247, 0.8195, 0.9601, 0.8065, 0.9601, 0.9959, 0.4503, 0.9959, 0.2251, 1.0, 0.2251, 1.0, 0.4503, 0.6765, 0.009108, 0.6895, 0.009108, 0.6895, 0.2446, 0.6765, 0.2446, 0.9488, 0.0, 0.9488, 0.2355, 0.9447, 0.2355, 0.9447, 0.0, 0.8326, 0.2562, 0.8456, 0.2562, 0.8456, 0.4813, 0.8326, 0.4813, 0.9488, 0.2562, 0.9488, 0.4813, 0.9447, 0.4813, 0.9447, 0.2562, 0.8326, 0.502, 0.8456, 0.502, 0.8456, 0.7271, 0.8326, 0.7271, 0.9488, 0.7478, 0.9488, 0.9833, 0.9447, 0.9833, 0.9447, 0.7478, 0.8326, 0.7478, 0.8456, 0.7478, 0.8456, 0.9833, 0.8326, 0.9833, 0.9488, 0.502, 0.9488, 0.7271, 0.9447, 0.7271, 0.9447, 0.502, 0.9659, 0.471, 0.9528, 0.471, 0.9528, 0.2355, 0.9659, 0.2355, 0.9919, 0.9006, 0.9789, 0.9006, 0.9789, 0.6754, 0.9919, 0.6754, 0.7806, 0.7568, 0.7936, 0.7568, 0.7936, 0.9819, 0.7806, 0.9819, 0.9919, 0.2355, 0.9919, 0.0, 0.9959, 0.0, 0.9959, 0.2355, 0.8025, 0.9923, 0.8025, 0.7568, 0.8065, 0.7568, 0.8065, 0.9923, 0.7806, 0.009108, 0.7936, 0.009108, 0.7936, 0.2446, 0.7806, 0.2446, 0.9919, 0.9212, 0.9919, 0.6961, 0.9959, 0.6961, 0.9959, 0.9212, 0.9659, 0.6754, 0.9789, 0.6754, 0.9789, 0.9006, 0.9659, 0.9006, 0.8195, 0.4892, 0.8326, 0.4892, 0.8326, 0.7247, 0.8195, 0.7247, 0.9236, 0.9959, 0.9236, 0.7707, 0.9277, 0.7707, 0.9277, 0.9959, 0.0, 0.7478, 0.02995, 0.7478, 0.02995, 0.9833, 0.0, 0.9833, 0.9528, 0.6961, 0.9659, 0.6961, 0.9659, 0.9212, 0.9528, 0.9212, 5.96e-08, 0.0, 0.02995, 0.0, 0.02995, 0.2355, 5.96e-08, 0.2355, 0.6765, 0.2653, 0.6895, 0.2653, 0.6895, 0.4904, 0.6765, 0.4904, 0.6765, 0.5111, 0.6895, 0.5111, 0.6895, 0.7362, 0.6765, 0.7362, 5.96e-08, 0.2562, 0.02995, 0.2562, 0.02995, 0.4813, 5.96e-08, 0.4813, 5.96e-08, 0.502, 0.02995, 0.502, 0.02995, 0.7271, 0.0, 0.7271, 0.6765, 0.7569, 0.6895, 0.7569, 0.6895, 0.9924, 0.6765, 0.9924, 0.6075, 0.0, 0.6375, 0.0, 0.6375, 0.2355, 0.6075, 0.2355, 0.9789, 0.0, 0.9919, 0.0, 0.9919, 0.2251, 0.9789, 0.2251, 0.9659, 0.0, 0.9789, 0.0, 0.9789, 0.2251, 0.9659, 0.2251, 0.8976, 0.5353, 0.9106, 0.5353, 0.9106, 0.7707, 0.8976, 0.7707, 0.6505, 0.009108, 0.6635, 0.009108, 0.6635, 0.2446, 0.6505, 0.2446, 0.6075, 0.2562, 0.6375, 0.2562, 0.6375, 0.4813, 0.6075, 0.4813, 0.6075, 0.502, 0.6375, 0.502, 0.6375, 0.7271, 0.6075, 0.7271, 0.6505, 0.2653, 0.6635, 0.2653, 0.6635, 0.4904, 0.6505, 0.4904, 0.6505, 0.5111, 0.6635, 0.5111, 0.6635, 0.7362, 0.6505, 0.7362, 0.6075, 0.7478, 0.6375, 0.7478, 0.6375, 0.9833, 0.6075, 0.9833, 0.8065, 0.4892, 0.8195, 0.4892, 0.8195, 0.7247, 0.8065, 0.7247, 0.9277, 0.7707, 0.9277, 0.5353, 0.9317, 0.5353, 0.9317, 0.7707, 0.9277, 0.9959, 0.9277, 0.7707, 0.9317, 0.7707, 0.9317, 0.9959, 0.9236, 0.7707, 0.9236, 0.5353, 0.9277, 0.5353, 0.9277, 0.7707, 0.9528, 0.0, 0.9659, 0.0, 0.9659, 0.2355, 0.9528, 0.2355, 0.9317, 0.9959, 0.9317, 0.7707, 0.9358, 0.7707, 0.9358, 0.9959, 0.7415, 0.009108, 0.7545, 0.009108, 0.7545, 0.2446, 0.7415, 0.2446, 0.9447, 0.0, 0.9447, 0.2355, 0.9406, 0.2355, 0.9406, 0.0, 0.9447, 0.2562, 0.9447, 0.4813, 0.9406, 0.4813, 0.9406, 0.2562, 0.9447, 0.7478, 0.9447, 0.9833, 0.9406, 0.9833, 0.9406, 0.7478, 0.8456, 0.7478, 0.8586, 0.7478, 0.8586, 0.9833, 0.8456, 0.9833, 0.9447, 0.502, 0.9447, 0.7271, 0.9406, 0.7271, 0.9406, 0.502, 0.8066, 0.2537, 0.8196, 0.2537, 0.8196, 0.4892, 0.8066, 0.4892, 0.7943, 0.9923, 0.7943, 0.7568, 0.7984, 0.7568, 0.7984, 0.9923, 0.9789, 0.2251, 0.9919, 0.2251, 0.9919, 0.4503, 0.9789, 0.4503, 0.9659, 0.4503, 0.9789, 0.4503, 0.9789, 0.6754, 0.9659, 0.6754, 0.9919, 0.6961, 0.9919, 0.471, 0.9959, 0.471, 0.9959, 0.6961, 0.9358, 0.5353, 0.9358, 0.7707, 0.9317, 0.7707, 0.9317, 0.5353, 0.8195, 0.7247, 0.8326, 0.7247, 0.8326, 0.9601, 0.8195, 0.9601, 0.9195, 0.9959, 0.9195, 0.7707, 0.9236, 0.7707, 0.9236, 0.9959, 0.8456, 0.0, 0.8586, 0.0, 0.8586, 0.2355, 0.8456, 0.2355, 0.8456, 0.2562, 0.8586, 0.2562, 0.8586, 0.4813, 0.8456, 0.4813, 0.9366, 0.9833, 0.9366, 0.7478, 0.9406, 0.7478, 0.9406, 0.9833, 0.8456, 0.502, 0.8586, 0.502, 0.8586, 0.7271, 0.8456, 0.7271, 0.9366, 0.2355, 0.9366, 0.0, 0.9406, 0.0, 0.9406, 0.2355, 0.7155, 0.009108, 0.7285, 0.009108, 0.7285, 0.2446, 0.7155, 0.2446, 0.9366, 0.4813, 0.9366, 0.2562, 0.9406, 0.2562, 0.9406, 0.4813, 0.7155, 0.2653, 0.7285, 0.2653, 0.7285, 0.4904, 0.7155, 0.4904, 0.7155, 0.7569, 0.7285, 0.7569, 0.7285, 0.9924, 0.7155, 0.9924, 0.9366, 0.7271, 0.9366, 0.502, 0.9406, 0.502, 0.9406, 0.7271, 0.2888, 0.7478, 0.3187, 0.7478, 0.3187, 0.9833, 0.2888, 0.9833, 0.7155, 0.5111, 0.7285, 0.5111, 0.7285, 0.7362, 0.7155, 0.7362, 0.2888, 0.0, 0.3187, 0.0, 0.3187, 0.2355, 0.2888, 0.2355, 0.7676, 0.7568, 0.7806, 0.7568, 0.7806, 0.9819, 0.7676, 0.9819, 0.2888, 0.2562, 0.3187, 0.2562, 0.3187, 0.4813, 0.2888, 0.4813, 0.9659, 0.2251, 0.9789, 0.2251, 0.9789, 0.4503, 0.9659, 0.4503, 0.2888, 0.502, 0.3187, 0.502, 0.3187, 0.7271, 0.2888, 0.7271, 0.9106, 0.5353, 0.9236, 0.5353, 0.9236, 0.7707, 0.9106, 0.7707, 0.3187, 0.0, 0.3487, 0.0, 0.3487, 0.2355, 0.3187, 0.2355, 0.7415, 0.2653, 0.7545, 0.2653, 0.7545, 0.4904, 0.7415, 0.4904, 0.7415, 0.5111, 0.7545, 0.5111, 0.7545, 0.7362, 0.7415, 0.7362, 0.7415, 0.7569, 0.7545, 0.7569, 0.7545, 0.9924, 0.7415, 0.9924, 0.7806, 0.2537, 0.7936, 0.2537, 0.7936, 0.4892, 0.7806, 0.4892, 0.3187, 0.2562, 0.3487, 0.2562, 0.3487, 0.4813, 0.3187, 0.4813, 0.9919, 0.6754, 0.9789, 0.6754, 0.9789, 0.4503, 0.9919, 0.4503, 0.3187, 0.502, 0.3487, 0.502, 0.3487, 0.7271, 0.3187, 0.7271, 0.9528, 0.471, 0.9659, 0.471, 0.9659, 0.6961, 0.9528, 0.6961, 0.3187, 0.7478, 0.3487, 0.7478, 0.3487, 0.9833, 0.3187, 0.9833, 0.6635, 0.5111, 0.6505, 0.5111, 0.6505, 0.4904, 0.6635, 0.4904, 0.6375, 0.502, 0.6075, 0.502, 0.6075, 0.4813, 0.6375, 0.4813, 0.02995, 0.502, 5.96e-08, 0.502, 5.96e-08, 0.4813, 0.02995, 0.4813, 0.6895, 0.5111, 0.6765, 0.5111, 0.6765, 0.4904, 0.6895, 0.4904, 0.9488, 0.502, 0.9447, 0.502, 0.9447, 0.4813, 0.9488, 0.4813, 0.8456, 0.502, 0.8326, 0.502, 0.8326, 0.4813, 0.8456, 0.4813, 0.9528, 0.502, 0.9488, 0.502, 0.9488, 0.4813, 0.9528, 0.4813, 0.6635, 0.2653, 0.6505, 0.2653, 0.6505, 0.2446, 0.6635, 0.2446, 0.6375, 0.2562, 0.6075, 0.2562, 0.6075, 0.2355, 0.6375, 0.2355, 0.9237, 0.5348, 0.9107, 0.5353, 0.9106, 0.5312, 0.9236, 0.5307, 0.9106, 0.2631, 0.9236, 0.2636, 0.9234, 0.2676, 0.9104, 0.2671, 0.02995, 0.2562, 5.96e-08, 0.2562, 5.96e-08, 0.2355, 0.02995, 0.2355, 0.6895, 0.2653, 0.6765, 0.2653, 0.6765, 0.2446, 0.6895, 0.2446, 0.9488, 0.2562, 0.9447, 0.2562, 0.9447, 0.2355, 0.9488, 0.2355, 0.8456, 0.2562, 0.8326, 0.2562, 0.8326, 0.2355, 0.8456, 0.2355, 0.9528, 0.2562, 0.9488, 0.2562, 0.9488, 0.2355, 0.9528, 0.2355, 0.9488, 0.7271, 0.9528, 0.7271, 0.9528, 0.7478, 0.9488, 0.7478, 0.8326, 0.7271, 0.8456, 0.7271, 0.8456, 0.7478, 0.8326, 0.7478, 0.9447, 0.7271, 0.9488, 0.7271, 0.9488, 0.7478, 0.9447, 0.7478, 0.6765, 0.7362, 0.6895, 0.7362, 0.6895, 0.7569, 0.6765, 0.7569, 0.0, 0.7271, 0.02995, 0.7271, 0.02995, 0.7478, 0.0, 0.7478, 0.6075, 0.7271, 0.6375, 0.7271, 0.6375, 0.7478, 0.6075, 0.7478, 0.6505, 0.7362, 0.6635, 0.7362, 0.6635, 0.7569, 0.6505, 0.7569, 0.2888, 0.7271, 0.3187, 0.7271, 0.3187, 0.7478, 0.2888, 0.7478, 0.7155, 0.7362, 0.7285, 0.7362, 0.7285, 0.7569, 0.7155, 0.7569, 0.9366, 0.7271, 0.9406, 0.7271, 0.9406, 0.7478, 0.9366, 0.7478, 0.8456, 0.7271, 0.8586, 0.7271, 0.8586, 0.7478, 0.8456, 0.7478, 0.9406, 0.7271, 0.9447, 0.7271, 0.9447, 0.7478, 0.9406, 0.7478, 0.7415, 0.7362, 0.7545, 0.7362, 0.7545, 0.7569, 0.7415, 0.7569, 0.3187, 0.7271, 0.3487, 0.7271, 0.3487, 0.7478, 0.3187, 0.7478, 0.3487, 0.502, 0.3187, 0.502, 0.3187, 0.4813, 0.3487, 0.4813, 0.7545, 0.5111, 0.7415, 0.5111, 0.7415, 0.4904, 0.7545, 0.4904, 0.9447, 0.502, 0.9406, 0.502, 0.9406, 0.4813, 0.9447, 0.4813, 0.8586, 0.502, 0.8456, 0.502, 0.8456, 0.4813, 0.8586, 0.4813, 0.9406, 0.502, 0.9366, 0.502, 0.9366, 0.4813, 0.9406, 0.4813, 0.7285, 0.5111, 0.7155, 0.5111, 0.7155, 0.4904, 0.7285, 0.4904, 0.3187, 0.502, 0.2888, 0.502, 0.2888, 0.4813, 0.3187, 0.4813, 0.3487, 0.2562, 0.3187, 0.2562, 0.3187, 0.2355, 0.3487, 0.2355, 0.7545, 0.2653, 0.7415, 0.2653, 0.7415, 0.2446, 0.7545, 0.2446, 0.9447, 0.2562, 0.9406, 0.2562, 0.9406, 0.2355, 0.9447, 0.2355, 0.8586, 0.2562, 0.8456, 0.2562, 0.8456, 0.2355, 0.8586, 0.2355, 0.9406, 0.2562, 0.9366, 0.2562, 0.9366, 0.2355, 0.9406, 0.2355, 0.7285, 0.2653, 0.7155, 0.2653, 0.7155, 0.2446, 0.7285, 0.2446, 0.3187, 0.2562, 0.2888, 0.2562, 0.2888, 0.2355, 0.3187, 0.2355, 0.9236, 0.2717, 0.9106, 0.2722, 0.9104, 0.2681, 0.9234, 0.2676, 0.9107, 0.0, 0.9237, 0.0004911, 0.9236, 0.004556, 0.9106, 0.004065, 0.9106, 0.004065, 0.9236, 0.004556, 0.9236, 0.2636, 0.9106, 0.2631, 0.9236, 0.004556, 0.9366, 0.005047, 0.9366, 0.2641, 0.9236, 0.2636, 0.2888, 0.2355, 0.2888, 0.2562, 0.02995, 0.2562, 0.02995, 0.2355, 0.8976, 0.2727, 0.9106, 0.2722, 0.9106, 0.5312, 0.8976, 0.5317, 0.9106, 0.2722, 0.9236, 0.2717, 0.9236, 0.5307, 0.9106, 0.5312, 0.9236, 0.2717, 0.9366, 0.2712, 0.9366, 0.5302, 0.9236, 0.5307, 0.3487, 0.2562, 0.3487, 0.2355, 0.6075, 0.2355, 0.6075, 0.2562, 0.8976, 0.003573, 0.9106, 0.004065, 0.9106, 0.2631, 0.8976, 0.2626, 0.8716, 0.5307, 0.8846, 0.5312, 0.8844, 0.5353, 0.8714, 0.5348, 0.8717, 0.2676, 0.8847, 0.2681, 0.8846, 0.2722, 0.8716, 0.2717, 0.7935, 0.4932, 0.7805, 0.4937, 0.7804, 0.4897, 0.7934, 0.4892, 0.7937, 0.7563, 0.7807, 0.7568, 0.7805, 0.7527, 0.7935, 0.7523, 0.8847, 0.2671, 0.8717, 0.2676, 0.8716, 0.2636, 0.8846, 0.2631, 0.8846, 0.004065, 0.8716, 0.004556, 0.8714, 0.0004911, 0.8844, 0.0, 0.8717, 0.5353, 0.8847, 0.5357, 0.8846, 0.5398, 0.8716, 0.5393, 0.8716, 0.7983, 0.8846, 0.7988, 0.8844, 0.8029, 0.8714, 0.8024, 0.8716, 0.2717, 0.8846, 0.2722, 0.8846, 0.5312, 0.8716, 0.5307, 0.8846, 0.2722, 0.8976, 0.2727, 0.8976, 0.5317, 0.8846, 0.5312, 0.2888, 0.4813, 0.2888, 0.502, 0.02995, 0.502, 0.02995, 0.4813, 0.7676, 0.4942, 0.7805, 0.4937, 0.7805, 0.7527, 0.7676, 0.7532, 0.7805, 0.4937, 0.7935, 0.4932, 0.7935, 0.7523, 0.7805, 0.7527, 0.7935, 0.4932, 0.8065, 0.4928, 0.8065, 0.7518, 0.7935, 0.7523, 0.3487, 0.502, 0.3487, 0.4813, 0.6075, 0.4813, 0.6075, 0.502, 0.8586, 0.2712, 0.8716, 0.2717, 0.8716, 0.5307, 0.8586, 0.5302, 0.8716, 0.5393, 0.8846, 0.5398, 0.8846, 0.7988, 0.8716, 0.7983, 0.8846, 0.5398, 0.8976, 0.5403, 0.8976, 0.7993, 0.8846, 0.7988, 0.2888, 0.7271, 0.2888, 0.7478, 0.02995, 0.7478, 0.02995, 0.7271, 0.8586, 0.005047, 0.8716, 0.004556, 0.8716, 0.2636, 0.8586, 0.2641, 0.8716, 0.004556, 0.8846, 0.004065, 0.8846, 0.2631, 0.8716, 0.2636, 0.8846, 0.004065, 0.8976, 0.003573, 0.8976, 0.2626, 0.8846, 0.2631, 0.3487, 0.7478, 0.3487, 0.7271, 0.6075, 0.7271, 0.6075, 0.7478, 0.8586, 0.5388, 0.8716, 0.5393, 0.8716, 0.7983, 0.8586, 0.7978])
me_cube_005.materials.append(mat_metal)
me_cube_005.update()

# ---- objects
ob_cube = bpy.data.objects.new('Cube', me_cube_001)
ob_cube_001 = bpy.data.objects.new('Cube.001', me_cube_002)
ob_cube_002 = bpy.data.objects.new('Cube.002', me_cube_004)
ob_cube_003 = bpy.data.objects.new('Cube.003', me_cube_005)

# ---- transforms, parenting, visibility, modifiers, constraints
ob_cube.location = (0.0, 0.0, 0.0)
ob_cube_001.location = (-0.07837, -0.6774, 2.147)
ob_cube_001.rotation_euler = (0.0, -0.0, 1.263)
ob_cube_002.location = (-0.06038, 0.7273, 2.147)
ob_cube_002.rotation_euler = (0.0, -0.0, 1.841)
ob_cube_003.location = (0.8149, 0.07317, 2.147)
ob_cube_003.rotation_euler = (0.0, -0.0, 3.117)

# ---- collection membership
col_collection.objects.link(ob_cube)
col_collection.objects.link(ob_cube_001)
col_collection.objects.link(ob_cube_002)
col_collection.objects.link(ob_cube_003)

# ---- scene / render settings (as saved in the file)
scene.frame_start = 1; scene.frame_end = 250; scene.frame_set(1)
scene.render.engine = 'BLENDER_EEVEE_NEXT'
scene.cycles.sampling_pattern = 'TABULATED_SOBOL'
scene.cycles.use_light_tree = False
scene.view_settings.view_transform = 'Filmic'
bpy.context.view_layer.update()

# ---- added for rendering (the .blend has no active camera and no usable light): camera, sun
cam_auto = bpy.data.cameras.new('AutoCamera')
cam_auto.lens = 50.0
cam_auto.sensor_width = 36.0
cam_auto.clip_end = 1000.0
ob_auto_camera = bpy.data.objects.new('AutoCamera', cam_auto)
scene.collection.objects.link(ob_auto_camera)
ob_auto_camera.location = (4.96862, -5.93816, 6.1773)
ob_auto_camera.rotation_euler = (1.09748, -7.21219e-08, 0.694738)
scene.camera = ob_auto_camera
light_auto_sun = bpy.data.lights.new('AutoSun', 'SUN')
light_auto_sun.energy = 3.0
light_auto_sun.angle = 0.0523599
ob_auto_sun = bpy.data.objects.new('AutoSun', light_auto_sun)
scene.collection.objects.link(ob_auto_sun)
ob_auto_sun.rotation_euler = (0.872665, 0.174533, 0.523599)
bpy.context.view_layer.update()
